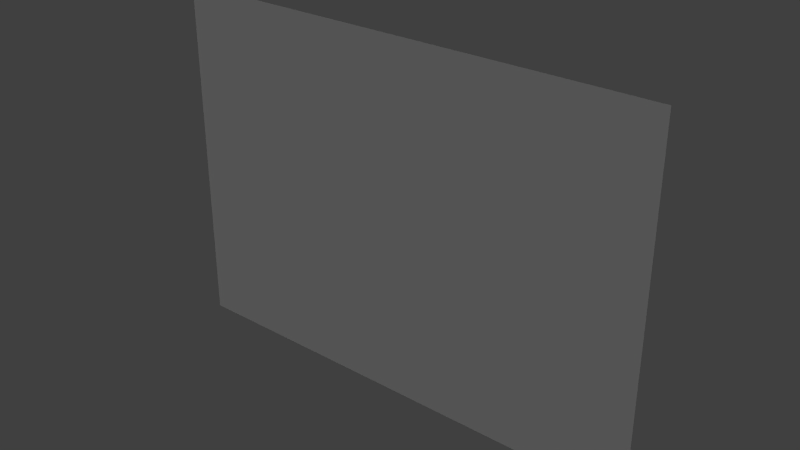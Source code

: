 # Source: bridge.blend  (saved by Blender 2.62.0; exported with 4.5.12 LTS)
import bpy
from mathutils import Matrix  # noqa: F401  (used for matrix-valued properties, if any)

bpy.ops.wm.read_factory_settings(use_empty=True)
scene = bpy.context.scene
scene.name = 'Scene'

# ---- collections
col_collection_1 = bpy.data.collections.new('Collection 1'); scene.collection.children.link(col_collection_1)

# ---- world
world_world = bpy.data.worlds.new('World'); scene.world = world_world
world_world.color = (0.05088, 0.05088, 0.05088)
world_world.use_sun_shadow = False
world_world.sun_shadow_jitter_overblur = 0.0
world_world.cycles.sampling_method = 'MANUAL'
world_world.cycles.sample_map_resolution = 256

# ---- lights
light_sky001 = bpy.data.lights.new('Sky001', 'SUN')
light_sky001.transmission_factor = 0.0
light_sky001.angle = 1.571
light_sky001.energy = 1.0
light_sky001.shadow_buffer_clip_start = 0.5
light_sky001.shadow_soft_size = 1.0
light_sky001.shadow_cascade_max_distance = 1000.0
light_sky001.cycles.use_multiple_importance_sampling = False

# ---- meshes
me_plane002mesh = bpy.data.meshes.new('Plane002Mesh')
me_plane002mesh.from_pydata([(-415.9, -295.5, 0.0), (415.9, -295.5, 0.0), (-415.9, 295.5, 0.0), (415.9, 295.5, 0.0)], [], [(2, 0, 3), (3, 0, 1)])
_uv = me_plane002mesh.uv_layers.new(name='Plane002-UV0')
_uv.uv.foreach_set('vector', [0.0, 1.0, 0.0, 0.0, 1.0, 1.0, 1.0, 1.0, 0.0, 0.0, 1.0, 0.0])
me_plane002mesh.use_remesh_preserve_volume = False
me_plane002mesh.use_remesh_preserve_attributes = False
me_plane002mesh.use_mirror_vertex_groups = False
me_plane002mesh.update()
me_bridgemesh = bpy.data.meshes.new('BridgeMesh')
me_bridgemesh.from_pydata([(-13.62, 10.87, 11.81), (-13.76, 30.37, 0.8621), (-13.63, 21.15, 7.132), (-13.62, 5.468, 13.03), (-13.63, 25.9, 4.061), (-13.62, 16.12, 9.776), (-13.34, 10.69, 22.89), (-13.34, 30.06, 17.31), (-13.34, 20.88, 20.55), (-13.34, 5.376, 23.5), (-13.34, 25.62, 18.99), (-13.34, 15.88, 21.88), (-14.92, 10.69, 11.02), (-14.92, 30.06, 0.02864), (-14.92, 20.88, 6.389), (-14.92, 5.376, 12.22), (-14.92, 25.62, 3.333), (-14.92, 15.88, 9.011), (-14.92, 10.69, 22.89), (-14.92, 30.06, 17.31), (-14.92, 0.0, 23.7), (-14.92, 20.88, 20.55), (-14.92, 5.376, 23.5), (-14.92, 25.62, 18.99), (-14.92, 15.88, 21.88), (-14.92, 10.69, 18.93), (-14.92, 10.69, 13.0), (-14.92, 5.376, 14.1), (-14.92, 5.376, 19.74), (-14.92, 23.25, 7.346), (-14.92, 20.88, 8.749), (-14.92, 20.88, 15.83), (-14.92, 15.88, 17.59), (-14.92, 15.88, 11.16), (-14.92, 0.8961, 14.41), (-14.92, 0.8961, 19.96), (-14.92, 23.25, 14.8), (-13.94, 23.25, 14.8), (-13.94, 23.25, 7.346), (-13.94, 20.88, 8.749), (-13.94, 15.88, 11.16), (-13.94, 15.88, 17.59), (-13.94, 20.88, 15.83), (-14.92, 14.15, 11.77), (-14.92, 14.15, 18.04), (-14.92, 7.147, 13.73), (-14.92, 7.147, 19.47), (-13.94, 10.69, 13.0), (-13.94, 7.147, 13.73), (-13.94, 7.147, 19.47), (-13.94, 10.69, 18.93), (-13.94, 14.15, 18.04), (-13.94, 14.15, 11.77), (-13.94, 5.376, 19.74), (-13.94, 5.376, 14.1), (-13.94, 0.8961, 14.41), (-13.94, 0.8961, 19.96), (-13.34, 0.0, 23.7), (13.62, 10.87, 11.81), (13.62, 5.468, 13.03), (13.63, 21.15, 7.132), (13.62, 16.12, 9.776), (13.34, 10.69, 22.89), (13.34, 5.376, 23.5), (13.62, 0.0, 13.44), (13.63, 25.9, 4.061), (13.76, 30.37, 0.8621), (13.34, 30.06, 17.31), (13.34, 25.62, 18.99), (13.34, 20.88, 20.55), (13.34, 15.88, 21.88), (13.94, 7.147, 13.73), (13.94, 7.147, 19.47), (13.94, 10.69, 18.93), (13.94, 10.69, 13.0), (13.94, 0.8961, 14.41), (13.94, 0.8961, 19.96), (13.94, 5.376, 19.74), (13.94, 5.376, 14.1), (14.92, 30.06, 17.31), (14.92, 23.25, 14.8), (14.92, 20.88, 20.55), (14.92, 25.62, 18.99), (14.92, 10.69, 22.89), (14.92, 5.376, 23.5), (14.92, 0.0, 23.7), (14.92, 15.88, 21.88), (14.92, 5.376, 12.22), (14.92, 10.69, 11.02), (14.92, 15.88, 9.012), (14.92, 10.69, 13.0), (14.92, 7.147, 13.73), (14.92, 5.376, 19.74), (14.92, 0.8961, 19.96), (14.92, 7.147, 19.47), (14.92, 20.88, 15.83), (14.92, 15.88, 17.59), (14.92, 15.88, 11.16), (14.92, 20.88, 6.389), (14.92, 14.15, 11.77), (14.92, 0.8961, 14.41), (13.94, 23.25, 7.346), (13.94, 20.88, 8.749), (13.94, 20.88, 15.83), (13.94, 23.25, 14.8), (14.92, 20.88, 8.749), (14.92, 23.25, 7.346), (14.92, 30.06, 0.02864), (14.92, 25.62, 3.333), (13.94, 15.88, 11.16), (13.94, 15.88, 17.59), (14.92, 14.15, 18.04), (14.92, 5.376, 14.1), (14.92, 10.69, 18.93), (13.94, 14.15, 18.04), (13.94, 14.15, 11.77), (-13.62, -10.87, 11.81), (-13.62, -5.468, 13.03), (-13.63, -21.15, 7.132), (-13.62, -16.12, 9.776), (-13.34, -10.69, 22.89), (-13.34, -5.376, 23.5), (-13.62, 0.0, 13.44), (-13.63, -25.9, 4.061), (-13.76, -30.37, 0.8621), (-13.34, -30.06, 17.31), (-13.34, -25.62, 18.99), (-13.34, -20.88, 20.55), (-13.34, -15.88, 21.88), (-13.94, -7.147, 13.73), (-13.94, -7.147, 19.47), (-13.94, -10.69, 18.93), (-13.94, -10.69, 13.0), (-13.94, -0.8961, 14.41), (-13.94, -0.8961, 19.96), (-13.94, -5.376, 19.74), (-13.94, -5.376, 14.1), (-14.92, -30.06, 17.31), (-14.92, -23.25, 14.8), (-14.92, -20.88, 20.55), (-14.92, -25.62, 18.99), (-14.92, -10.69, 22.89), (-14.92, -5.376, 23.5), (-14.92, -15.88, 21.88), (-14.92, -5.376, 12.22), (-14.92, -10.69, 11.02), (-14.92, 0.0, 12.62), (-14.92, -15.88, 9.011), (-14.92, -10.69, 13.0), (-14.92, -7.147, 13.73), (-14.92, -5.376, 19.74), (-14.92, -0.8961, 19.96), (-14.92, -7.147, 19.47), (-14.92, -20.88, 15.83), (-14.92, -15.88, 17.59), (-14.92, -15.88, 11.16), (-14.92, -20.88, 6.389), (-14.92, -14.15, 11.77), (-14.92, -0.8961, 14.41), (-13.94, -23.25, 7.346), (-13.94, -20.88, 8.749), (-13.94, -20.88, 15.83), (-13.94, -23.25, 14.8), (-14.92, -20.88, 8.749), (-14.92, -23.25, 7.346), (-14.92, -30.06, 0.02864), (-14.92, -25.62, 3.333), (-13.94, -15.88, 11.16), (-13.94, -15.88, 17.59), (-14.92, -14.15, 18.04), (-14.92, -5.376, 14.1), (-14.92, -10.69, 18.93), (-13.94, -14.15, 18.04), (-13.94, -14.15, 11.77), (13.62, -10.87, 11.81), (13.62, -5.468, 13.03), (13.63, -21.15, 7.132), (13.62, -16.12, 9.776), (13.34, -5.376, 23.5), (13.34, -10.69, 22.89), (13.34, 0.0, 23.7), (13.63, -25.9, 4.061), (13.34, -25.62, 18.99), (13.34, -30.06, 17.31), (13.76, -30.37, 0.8621), (13.34, -20.88, 20.55), (13.34, -15.88, 21.88), (13.94, -7.147, 13.73), (13.94, -10.69, 13.0), (13.94, -10.69, 18.93), (13.94, -7.147, 19.47), (13.94, -0.8961, 14.41), (13.94, -5.376, 14.1), (13.94, -5.376, 19.74), (13.94, -0.8961, 19.96), (14.92, -30.06, 17.31), (14.92, -25.62, 18.99), (14.92, -20.88, 20.55), (14.92, -23.25, 14.8), (14.92, -5.376, 23.5), (14.92, -10.69, 22.89), (14.92, -15.88, 21.88), (14.92, -5.376, 12.22), (14.92, -10.69, 11.02), (14.92, 0.0, 12.62), (14.92, -15.88, 9.012), (14.92, -10.69, 13.0), (14.92, -7.147, 13.73), (14.92, -5.376, 19.74), (14.92, -7.147, 19.47), (14.92, -0.8961, 19.96), (14.92, -20.88, 15.83), (14.92, -15.88, 17.59), (14.92, -15.88, 11.16), (14.92, -14.15, 11.77), (14.92, -20.88, 6.389), (14.92, -0.8961, 14.41), (13.94, -23.25, 7.346), (13.94, -23.25, 14.8), (13.94, -20.88, 15.83), (13.94, -20.88, 8.749), (14.92, -23.25, 7.346), (14.92, -20.88, 8.749), (14.92, -30.06, 0.02864), (14.92, -25.62, 3.333), (13.94, -15.88, 11.16), (13.94, -15.88, 17.59), (14.92, -14.15, 18.04), (14.92, -5.376, 14.1), (14.92, -10.69, 18.93), (13.94, -14.15, 18.04), (13.94, -14.15, 11.77), (14.34, 30.0, 22.78), (14.34, 31.69, 22.24), (13.15, 31.19, 22.24), (12.65, 30.0, 22.24), (13.15, 28.81, 22.24), (14.34, 28.31, 22.24), (15.53, 28.81, 22.24), (16.03, 30.0, 22.24), (15.53, 31.19, 22.24), (14.34, 32.39, 20.8), (12.65, 31.69, 20.8), (11.95, 30.0, 20.8), (12.65, 28.31, 20.8), (14.34, 27.61, 20.8), (16.03, 28.31, 20.8), (16.73, 30.0, 20.8), (16.03, 31.69, 20.8), (14.34, 31.69, 19.36), (13.15, 31.19, 19.36), (12.65, 30.0, 19.36), (13.15, 28.81, 19.36), (14.34, 28.31, 19.36), (15.53, 28.81, 19.36), (16.03, 30.0, 19.36), (15.53, 31.19, 19.36), (14.34, 30.0, 18.77), (15.48, 30.0, -1e-06), (14.91, 30.98, -1e-06), (13.77, 30.98, -1e-06), (13.2, 30.0, -1e-06), (13.77, 29.02, -1e-06), (14.91, 29.02, -1e-06), (16.04, 30.0, 18.17), (15.19, 31.47, 18.17), (13.49, 31.47, 18.17), (12.64, 30.0, 18.17), (13.49, 28.53, 18.17), (15.19, 28.53, 18.17), (14.34, 30.0, 19.05), (-14.34, 30.0, 22.78), (-14.34, 31.69, 22.24), (-15.53, 31.19, 22.24), (-16.03, 30.0, 22.24), (-15.53, 28.81, 22.24), (-14.34, 28.31, 22.24), (-13.15, 28.81, 22.24), (-12.65, 30.0, 22.24), (-13.15, 31.19, 22.24), (-14.34, 32.39, 20.8), (-16.03, 31.69, 20.8), (-16.73, 30.0, 20.8), (-16.03, 28.31, 20.8), (-14.34, 27.61, 20.8), (-12.65, 28.31, 20.8), (-11.95, 30.0, 20.8), (-12.65, 31.69, 20.8), (-14.34, 31.69, 19.36), (-15.53, 31.19, 19.36), (-16.03, 30.0, 19.36), (-15.53, 28.81, 19.36), (-14.34, 28.31, 19.36), (-13.15, 28.81, 19.36), (-12.65, 30.0, 19.36), (-13.15, 31.19, 19.36), (-14.34, 30.0, 18.77), (-13.2, 30.0, -1e-06), (-13.77, 30.98, -1e-06), (-14.91, 30.98, -1e-06), (-15.48, 30.0, -1e-06), (-14.91, 29.02, -1e-06), (-13.77, 29.02, -1e-06), (-12.64, 30.0, 18.17), (-13.49, 31.47, 18.17), (-15.19, 31.47, 18.17), (-16.04, 30.0, 18.17), (-15.19, 28.53, 18.17), (-13.49, 28.53, 18.17), (-14.34, 30.0, 19.05), (-14.34, -30.0, 22.78), (-14.34, -28.31, 22.24), (-15.53, -28.81, 22.24), (-16.03, -30.0, 22.24), (-15.53, -31.19, 22.24), (-14.34, -31.69, 22.24), (-13.15, -31.19, 22.24), (-12.65, -30.0, 22.24), (-13.15, -28.81, 22.24), (-14.34, -27.61, 20.8), (-16.03, -28.31, 20.8), (-16.73, -30.0, 20.8), (-16.03, -31.69, 20.8), (-14.34, -32.39, 20.8), (-12.65, -31.69, 20.8), (-11.95, -30.0, 20.8), (-12.65, -28.31, 20.8), (-14.34, -28.31, 19.36), (-15.53, -28.81, 19.36), (-16.03, -30.0, 19.36), (-15.53, -31.19, 19.36), (-14.34, -31.69, 19.36), (-13.15, -31.19, 19.36), (-12.65, -30.0, 19.36), (-13.15, -28.81, 19.36), (-14.34, -30.0, 18.77), (-13.2, -30.0, -1e-06), (-13.77, -29.02, -1e-06), (-14.91, -29.02, -1e-06), (-15.48, -30.0, -1e-06), (-14.91, -30.98, -1e-06), (-13.77, -30.98, -1e-06), (-12.64, -30.0, 18.17), (-13.49, -28.53, 18.17), (-15.19, -28.53, 18.17), (-16.04, -30.0, 18.17), (-15.19, -31.47, 18.17), (-13.49, -31.47, 18.17), (-14.34, -30.0, 19.05), (14.34, -30.0, 22.78), (14.34, -28.31, 22.24), (13.15, -28.81, 22.24), (12.65, -30.0, 22.24), (13.15, -31.19, 22.24), (14.34, -31.69, 22.24), (15.53, -31.19, 22.24), (16.03, -30.0, 22.24), (15.53, -28.81, 22.24), (14.34, -27.61, 20.8), (12.65, -28.31, 20.8), (11.95, -30.0, 20.8), (12.65, -31.69, 20.8), (14.34, -32.39, 20.8), (16.03, -31.69, 20.8), (16.73, -30.0, 20.8), (16.03, -28.31, 20.8), (14.34, -28.31, 19.36), (13.15, -28.81, 19.36), (12.65, -30.0, 19.36), (13.15, -31.19, 19.36), (14.34, -31.69, 19.36), (15.53, -31.19, 19.36), (16.03, -30.0, 19.36), (15.53, -28.81, 19.36), (14.34, -30.0, 18.77), (15.48, -30.0, -1e-06), (14.91, -29.02, -1e-06), (13.77, -29.02, -1e-06), (13.2, -30.0, -1e-06), (13.77, -30.98, -1e-06), (14.91, -30.98, -1e-06), (16.04, -30.0, 18.17), (15.19, -28.53, 18.17), (13.49, -28.53, 18.17), (12.64, -30.0, 18.17), (13.49, -31.47, 18.17), (15.19, -31.47, 18.17), (14.34, -30.0, 19.05)], [], [(3, 59, 58), (58, 0, 3), (6, 9, 3), (3, 0, 6), (9, 57, 122), (122, 3, 9), (7, 10, 4), (4, 1, 7), (10, 8, 2), (2, 4, 10), (6, 0, 11), (0, 5, 11), (8, 11, 5), (5, 2, 8), (48, 49, 50), (50, 47, 48), (55, 56, 53), (53, 54, 55), (36, 21, 23), (23, 19, 36), (18, 22, 9), (9, 6, 18), (22, 20, 57), (57, 9, 22), (19, 23, 10), (10, 7, 19), (23, 21, 8), (8, 10, 23), (24, 18, 6), (6, 11, 24), (21, 24, 11), (11, 8, 21), (146, 15, 87), (87, 204, 146), (12, 17, 89), (89, 88, 12), (12, 15, 45), (45, 26, 12), (28, 35, 22), (22, 46, 28), (31, 32, 21), (21, 36, 31), (33, 14, 17), (17, 43, 33), (158, 151, 35), (35, 34, 158), (39, 42, 37), (37, 38, 39), (14, 33, 30), (30, 29, 14), (16, 14, 29), (29, 13, 16), (19, 13, 29), (29, 36, 19), (36, 29, 38), (38, 37, 36), (29, 30, 39), (39, 38, 29), (30, 33, 40), (40, 39, 30), (33, 32, 41), (41, 40, 33), (32, 31, 42), (42, 41, 32), (31, 36, 37), (37, 42, 31), (40, 41, 42), (42, 39, 40), (32, 33, 43), (43, 44, 32), (27, 28, 46), (46, 45, 27), (26, 45, 48), (48, 47, 26), (45, 46, 49), (49, 48, 45), (46, 25, 50), (50, 49, 46), (25, 44, 51), (51, 50, 25), (44, 43, 52), (52, 51, 44), (43, 26, 47), (47, 52, 43), (51, 52, 47), (47, 50, 51), (28, 27, 54), (54, 53, 28), (27, 34, 55), (55, 54, 27), (34, 35, 56), (56, 55, 34), (35, 28, 53), (53, 56, 35), (24, 21, 32), (32, 44, 24), (12, 26, 43), (43, 17, 12), (18, 24, 44), (44, 25, 18), (18, 25, 46), (46, 22, 18), (15, 34, 27), (27, 45, 15), (15, 146, 34), (20, 22, 35), (146, 158, 34), (20, 35, 151), (2, 5, 61), (61, 60, 2), (62, 58, 59), (59, 63, 62), (63, 59, 64), (64, 180, 63), (67, 66, 65), (65, 68, 67), (68, 65, 60), (60, 69, 68), (70, 61, 58), (58, 62, 70), (69, 60, 61), (61, 70, 69), (71, 74, 73), (73, 72, 71), (75, 78, 77), (77, 76, 75), (80, 79, 82), (82, 81, 80), (83, 62, 63), (63, 84, 83), (84, 63, 180), (180, 85, 84), (79, 67, 68), (68, 82, 79), (82, 68, 69), (69, 81, 82), (86, 70, 62), (62, 83, 86), (81, 69, 70), (70, 86, 81), (87, 15, 12), (12, 88, 87), (88, 90, 91), (91, 87, 88), (92, 94, 84), (84, 93, 92), (95, 80, 81), (81, 96, 95), (97, 99, 89), (89, 98, 97), (100, 93, 210), (210, 216, 100), (102, 101, 104), (104, 103, 102), (98, 106, 105), (105, 97, 98), (108, 107, 106), (106, 98, 108), (79, 80, 106), (106, 107, 79), (80, 104, 101), (101, 106, 80), (106, 101, 102), (102, 105, 106), (105, 102, 109), (109, 97, 105), (97, 109, 110), (110, 96, 97), (96, 110, 103), (103, 95, 96), (95, 103, 104), (104, 80, 95), (109, 102, 103), (103, 110, 109), (96, 111, 99), (99, 97, 96), (112, 91, 94), (94, 92, 112), (90, 74, 71), (71, 91, 90), (91, 71, 72), (72, 94, 91), (94, 72, 73), (73, 113, 94), (113, 73, 114), (114, 111, 113), (111, 114, 115), (115, 99, 111), (99, 115, 74), (74, 90, 99), (114, 73, 74), (74, 115, 114), (92, 77, 78), (78, 112, 92), (112, 78, 75), (75, 100, 112), (100, 75, 76), (76, 93, 100), (93, 76, 77), (77, 92, 93), (86, 111, 96), (96, 81, 86), (88, 89, 99), (99, 90, 88), (83, 113, 111), (111, 86, 83), (83, 84, 94), (94, 113, 83), (87, 91, 112), (112, 100, 87), (87, 100, 204), (16, 13, 107), (107, 108, 16), (14, 16, 108), (108, 98, 14), (89, 17, 14), (14, 98, 89), (85, 93, 84), (85, 210, 93), (3, 122, 64), (64, 59, 3), (1, 4, 65), (65, 66, 1), (2, 60, 65), (65, 4, 2), (5, 0, 58), (58, 61, 5), (174, 175, 117), (117, 116, 174), (120, 116, 117), (117, 121, 120), (121, 117, 122), (122, 57, 121), (125, 124, 123), (123, 126, 125), (126, 123, 118), (118, 127, 126), (128, 119, 116), (116, 120, 128), (127, 118, 119), (119, 128, 127), (129, 132, 131), (131, 130, 129), (133, 136, 135), (135, 134, 133), (138, 137, 140), (140, 139, 138), (141, 120, 121), (121, 142, 141), (142, 121, 57), (57, 20, 142), (137, 125, 126), (126, 140, 137), (140, 126, 127), (127, 139, 140), (143, 128, 120), (120, 141, 143), (139, 127, 128), (128, 143, 139), (146, 204, 202), (202, 144, 146), (145, 203, 205), (205, 147, 145), (145, 148, 149), (149, 144, 145), (150, 152, 142), (142, 151, 150), (153, 138, 139), (139, 154, 153), (155, 157, 147), (147, 156, 155), (160, 159, 162), (162, 161, 160), (156, 164, 163), (163, 155, 156), (166, 165, 164), (164, 156, 166), (137, 138, 164), (164, 165, 137), (138, 162, 159), (159, 164, 138), (164, 159, 160), (160, 163, 164), (163, 160, 167), (167, 155, 163), (155, 167, 168), (168, 154, 155), (154, 168, 161), (161, 153, 154), (153, 161, 162), (162, 138, 153), (167, 160, 161), (161, 168, 167), (154, 169, 157), (157, 155, 154), (170, 149, 152), (152, 150, 170), (148, 132, 129), (129, 149, 148), (149, 129, 130), (130, 152, 149), (152, 130, 131), (131, 171, 152), (171, 131, 172), (172, 169, 171), (169, 172, 173), (173, 157, 169), (157, 173, 132), (132, 148, 157), (172, 131, 132), (132, 173, 172), (150, 135, 136), (136, 170, 150), (170, 136, 133), (133, 158, 170), (158, 133, 134), (134, 151, 158), (151, 134, 135), (135, 150, 151), (143, 169, 154), (154, 139, 143), (145, 147, 157), (157, 148, 145), (141, 171, 169), (169, 143, 141), (141, 142, 152), (152, 171, 141), (144, 149, 170), (170, 158, 144), (144, 158, 146), (20, 151, 142), (177, 119, 118), (118, 176, 177), (179, 178, 175), (175, 174, 179), (178, 180, 64), (64, 175, 178), (183, 182, 181), (181, 184, 183), (182, 185, 176), (176, 181, 182), (186, 179, 174), (174, 177, 186), (185, 186, 177), (177, 176, 185), (187, 190, 189), (189, 188, 187), (191, 194, 193), (193, 192, 191), (198, 197, 196), (196, 195, 198), (200, 199, 178), (178, 179, 200), (199, 85, 180), (180, 178, 199), (195, 196, 182), (182, 183, 195), (196, 197, 185), (185, 182, 196), (201, 200, 179), (179, 186, 201), (197, 201, 186), (186, 185, 197), (202, 203, 145), (145, 144, 202), (203, 202, 207), (207, 206, 203), (208, 210, 199), (199, 209, 208), (211, 212, 197), (197, 198, 211), (213, 215, 205), (205, 214, 213), (220, 219, 218), (218, 217, 220), (215, 213, 222), (222, 221, 215), (224, 215, 221), (221, 223, 224), (195, 223, 221), (221, 198, 195), (198, 221, 217), (217, 218, 198), (221, 222, 220), (220, 217, 221), (222, 213, 225), (225, 220, 222), (213, 212, 226), (226, 225, 213), (212, 211, 219), (219, 226, 212), (211, 198, 218), (218, 219, 211), (225, 226, 219), (219, 220, 225), (212, 213, 214), (214, 227, 212), (228, 208, 209), (209, 207, 228), (206, 207, 187), (187, 188, 206), (207, 209, 190), (190, 187, 207), (209, 229, 189), (189, 190, 209), (229, 227, 230), (230, 189, 229), (227, 214, 231), (231, 230, 227), (214, 206, 188), (188, 231, 214), (230, 231, 188), (188, 189, 230), (208, 228, 192), (192, 193, 208), (228, 216, 191), (191, 192, 228), (216, 210, 194), (194, 191, 216), (210, 208, 193), (193, 194, 210), (201, 197, 212), (212, 227, 201), (203, 206, 214), (214, 205, 203), (200, 201, 227), (227, 229, 200), (200, 229, 209), (209, 199, 200), (202, 216, 228), (228, 207, 202), (202, 204, 216), (223, 165, 166), (166, 224, 223), (224, 166, 156), (156, 215, 224), (205, 215, 156), (156, 147, 205), (85, 199, 210), (204, 100, 216), (64, 122, 117), (117, 175, 64), (184, 181, 123), (123, 124, 184), (181, 176, 118), (118, 123, 181), (174, 116, 119), (119, 177, 174), (232, 233, 234), (232, 234, 235), (232, 235, 236), (232, 236, 237), (232, 237, 238), (232, 238, 239), (232, 239, 240), (232, 240, 233), (242, 234, 233), (233, 241, 242), (243, 235, 234), (234, 242, 243), (244, 236, 235), (235, 243, 244), (245, 237, 236), (236, 244, 245), (246, 238, 237), (237, 245, 246), (247, 239, 238), (238, 246, 247), (248, 240, 239), (239, 247, 248), (241, 233, 240), (240, 248, 241), (250, 242, 241), (241, 249, 250), (251, 243, 242), (242, 250, 251), (252, 244, 243), (243, 251, 252), (253, 245, 244), (244, 252, 253), (254, 246, 245), (245, 253, 254), (255, 247, 246), (246, 254, 255), (256, 248, 247), (247, 255, 256), (249, 241, 248), (248, 256, 249), (257, 250, 249), (257, 251, 250), (257, 252, 251), (257, 253, 252), (257, 254, 253), (257, 255, 254), (257, 256, 255), (257, 249, 256), (258, 259, 265), (265, 264, 258), (259, 260, 266), (266, 265, 259), (260, 261, 267), (267, 266, 260), (261, 262, 268), (268, 267, 261), (262, 263, 269), (269, 268, 262), (263, 258, 264), (264, 269, 263), (264, 265, 270), (265, 266, 270), (266, 267, 270), (267, 268, 270), (268, 269, 270), (269, 264, 270), (271, 272, 273), (271, 273, 274), (271, 274, 275), (271, 275, 276), (271, 276, 277), (271, 277, 278), (271, 278, 279), (271, 279, 272), (281, 273, 272), (272, 280, 281), (282, 274, 273), (273, 281, 282), (283, 275, 274), (274, 282, 283), (284, 276, 275), (275, 283, 284), (285, 277, 276), (276, 284, 285), (286, 278, 277), (277, 285, 286), (287, 279, 278), (278, 286, 287), (280, 272, 279), (279, 287, 280), (289, 281, 280), (280, 288, 289), (290, 282, 281), (281, 289, 290), (291, 283, 282), (282, 290, 291), (292, 284, 283), (283, 291, 292), (293, 285, 284), (284, 292, 293), (294, 286, 285), (285, 293, 294), (295, 287, 286), (286, 294, 295), (288, 280, 287), (287, 295, 288), (296, 289, 288), (296, 290, 289), (296, 291, 290), (296, 292, 291), (296, 293, 292), (296, 294, 293), (296, 295, 294), (296, 288, 295), (297, 298, 304), (304, 303, 297), (298, 299, 305), (305, 304, 298), (299, 300, 306), (306, 305, 299), (300, 301, 307), (307, 306, 300), (301, 302, 308), (308, 307, 301), (302, 297, 303), (303, 308, 302), (303, 304, 309), (304, 305, 309), (305, 306, 309), (306, 307, 309), (307, 308, 309), (308, 303, 309), (310, 311, 312), (310, 312, 313), (310, 313, 314), (310, 314, 315), (310, 315, 316), (310, 316, 317), (310, 317, 318), (310, 318, 311), (320, 312, 311), (311, 319, 320), (321, 313, 312), (312, 320, 321), (322, 314, 313), (313, 321, 322), (323, 315, 314), (314, 322, 323), (324, 316, 315), (315, 323, 324), (325, 317, 316), (316, 324, 325), (326, 318, 317), (317, 325, 326), (319, 311, 318), (318, 326, 319), (328, 320, 319), (319, 327, 328), (329, 321, 320), (320, 328, 329), (330, 322, 321), (321, 329, 330), (331, 323, 322), (322, 330, 331), (332, 324, 323), (323, 331, 332), (333, 325, 324), (324, 332, 333), (334, 326, 325), (325, 333, 334), (327, 319, 326), (326, 334, 327), (335, 328, 327), (335, 329, 328), (335, 330, 329), (335, 331, 330), (335, 332, 331), (335, 333, 332), (335, 334, 333), (335, 327, 334), (336, 337, 343), (343, 342, 336), (337, 338, 344), (344, 343, 337), (338, 339, 345), (345, 344, 338), (339, 340, 346), (346, 345, 339), (340, 341, 347), (347, 346, 340), (341, 336, 342), (342, 347, 341), (342, 343, 348), (343, 344, 348), (344, 345, 348), (345, 346, 348), (346, 347, 348), (347, 342, 348), (349, 350, 351), (349, 351, 352), (349, 352, 353), (349, 353, 354), (349, 354, 355), (349, 355, 356), (349, 356, 357), (349, 357, 350), (359, 351, 350), (350, 358, 359), (360, 352, 351), (351, 359, 360), (361, 353, 352), (352, 360, 361), (362, 354, 353), (353, 361, 362), (363, 355, 354), (354, 362, 363), (364, 356, 355), (355, 363, 364), (365, 357, 356), (356, 364, 365), (358, 350, 357), (357, 365, 358), (367, 359, 358), (358, 366, 367), (368, 360, 359), (359, 367, 368), (369, 361, 360), (360, 368, 369), (370, 362, 361), (361, 369, 370), (371, 363, 362), (362, 370, 371), (372, 364, 363), (363, 371, 372), (373, 365, 364), (364, 372, 373), (366, 358, 365), (365, 373, 366), (374, 367, 366), (374, 368, 367), (374, 369, 368), (374, 370, 369), (374, 371, 370), (374, 372, 371), (374, 373, 372), (374, 366, 373), (375, 376, 382), (382, 381, 375), (376, 377, 383), (383, 382, 376), (377, 378, 384), (384, 383, 377), (378, 379, 385), (385, 384, 378), (379, 380, 386), (386, 385, 379), (380, 375, 381), (381, 386, 380), (381, 382, 387), (382, 383, 387), (383, 384, 387), (384, 385, 387), (385, 386, 387), (386, 381, 387)])
me_bridgemesh.polygons.foreach_set('use_smooth', [1, 1, 0, 0, 0, 0, 0, 0, 0, 0, 0, 0, 0, 0, 0, 0, 0, 0, 0, 0, 1, 1, 1, 1, 1, 1, 1, 1, 1, 1, 1, 1, 1, 1, 1, 1, 0, 0, 0, 0, 0, 0, 0, 0, 0, 0, 0, 0, 0, 0, 0, 0, 0, 0, 0, 0, 0, 0, 0, 0, 0, 0, 0, 0, 0, 0, 0, 0, 0, 0, 0, 0, 0, 0, 0, 0, 0, 0, 0, 0, 0, 0, 0, 0, 0, 0, 0, 0, 0, 0, 0, 0, 0, 0, 0, 0, 0, 0, 0, 0, 0, 0, 0, 0, 0, 0, 0, 0, 1, 1, 0, 0, 0, 0, 0, 0, 0, 0, 0, 0, 0, 0, 0, 0, 0, 0, 0, 0, 1, 1, 1, 1, 1, 1, 1, 1, 1, 1, 1, 1, 1, 1, 0, 0, 0, 0, 0, 0, 0, 0, 0, 0, 0, 0, 0, 0, 0, 0, 0, 0, 0, 0, 0, 0, 0, 0, 0, 0, 0, 0, 0, 0, 0, 0, 0, 0, 0, 0, 0, 0, 0, 0, 0, 0, 0, 0, 0, 0, 0, 0, 0, 0, 0, 0, 0, 0, 0, 0, 0, 0, 0, 0, 0, 0, 0, 0, 0, 0, 0, 0, 0, 1, 1, 1, 1, 1, 1, 0, 0, 1, 1, 1, 1, 1, 1, 1, 1, 1, 1, 0, 0, 0, 0, 0, 0, 0, 0, 0, 0, 0, 0, 0, 0, 0, 0, 0, 0, 1, 1, 1, 1, 1, 1, 1, 1, 1, 1, 1, 1, 1, 1, 1, 1, 0, 0, 0, 0, 0, 0, 0, 0, 0, 0, 0, 0, 0, 0, 0, 0, 0, 0, 0, 0, 0, 0, 0, 0, 0, 0, 0, 0, 0, 0, 0, 0, 0, 0, 0, 0, 0, 0, 0, 0, 0, 0, 0, 0, 0, 0, 0, 0, 0, 0, 0, 0, 0, 0, 0, 0, 0, 0, 0, 0, 0, 0, 0, 0, 0, 0, 0, 0, 1, 1, 0, 0, 0, 0, 0, 0, 0, 0, 0, 0, 0, 0, 0, 0, 0, 0, 0, 0, 1, 1, 1, 1, 1, 1, 1, 1, 1, 1, 1, 1, 1, 1, 0, 0, 0, 0, 0, 0, 0, 0, 0, 0, 0, 0, 0, 0, 0, 0, 0, 0, 0, 0, 0, 0, 0, 0, 0, 0, 0, 0, 0, 0, 0, 0, 0, 0, 0, 0, 0, 0, 0, 0, 0, 0, 0, 0, 0, 0, 0, 0, 0, 0, 0, 0, 0, 0, 0, 0, 0, 0, 0, 0, 0, 0, 0, 0, 0, 0, 0, 1, 1, 1, 1, 1, 1, 0, 0, 1, 1, 1, 1, 1, 1, 1, 1, 1, 1, 1, 1, 1, 1, 1, 1, 1, 1, 1, 1, 1, 1, 1, 1, 1, 1, 1, 1, 1, 1, 1, 1, 1, 1, 1, 1, 1, 1, 1, 1, 1, 1, 1, 1, 1, 1, 1, 1, 1, 1, 1, 1, 1, 1, 1, 1, 1, 1, 1, 1, 1, 1, 1, 1, 1, 1, 1, 1, 1, 1, 1, 1, 1, 1, 1, 1, 1, 1, 1, 1, 1, 1, 1, 1, 1, 1, 1, 1, 1, 1, 1, 1, 1, 1, 1, 1, 1, 1, 1, 1, 1, 1, 1, 1, 1, 1, 1, 1, 1, 1, 1, 1, 1, 1, 1, 1, 1, 1, 1, 1, 1, 1, 1, 1, 1, 1, 1, 1, 1, 1, 1, 1, 1, 1, 1, 1, 1, 1, 1, 1, 1, 1, 1, 1, 1, 1, 1, 1, 1, 1, 1, 1, 1, 1, 1, 1, 1, 1, 1, 1, 1, 1, 1, 1, 1, 1, 1, 1, 1, 1, 1, 1, 1, 1, 1, 1, 1, 1, 1, 1, 1, 1, 1, 1, 1, 1, 1, 1, 1, 1, 1, 1, 1, 1, 1, 1, 1, 1, 1, 1, 1, 1, 1, 1, 1, 1, 1, 1, 1, 1, 1, 1, 1, 1, 1, 1, 1, 1, 1, 1, 1, 1, 1, 1, 1, 1, 1, 1, 1, 1, 1, 1, 1, 1, 1, 1, 1, 1, 1, 1, 1, 1, 1, 1, 1, 1, 1, 1, 1, 1, 1, 1, 1, 1, 1, 1, 1, 1, 1, 1, 1, 1, 1, 1, 1, 1, 1, 1, 1, 1, 1, 1])
_uv = me_bridgemesh.uv_layers.new(name='Bridge-UV0')
_uv.uv.foreach_set('vector', [0.4178, 0.00859, 0.4177, 0.4204, 0.3346, 0.4203, 0.3346, 0.4203, 0.3347, 0.008558, 0.4178, 0.00859, 0.3928, 0.8163, 0.3234, 0.8246, 0.3219, 0.7085, 0.3219, 0.7085, 0.3922, 0.6933, 0.3928, 0.8163, 0.3234, 0.8246, 0.2532, 0.8285, 0.2506, 0.7146, 0.2506, 0.7146, 0.3219, 0.7085, 0.3234, 0.8246, 0.6445, 0.7486, 0.587, 0.7686, 0.5868, 0.6029, 0.5868, 0.6029, 0.6443, 0.566, 0.6445, 0.7486, 0.587, 0.7686, 0.5253, 0.7872, 0.5255, 0.6384, 0.5255, 0.6384, 0.5868, 0.6029, 0.587, 0.7686, 0.3928, 0.8163, 0.3922, 0.6933, 0.4603, 0.8035, 0.3922, 0.6933, 0.4603, 0.6692, 0.4603, 0.8035, 0.5253, 0.7872, 0.4603, 0.8035, 0.4603, 0.6692, 0.4603, 0.6692, 0.5255, 0.6384, 0.5253, 0.7872, 0.6462, 0.5502, 0.6462, 0.4379, 0.728, 0.4484, 0.728, 0.4484, 0.728, 0.5646, 0.6462, 0.5502, 0.525, 0.537, 0.525, 0.4283, 0.6285, 0.4327, 0.6285, 0.4327, 0.6285, 0.543, 0.525, 0.537, 0.09005, 0.876, 0.1174, 0.9327, 0.06236, 0.9172, 0.06236, 0.9172, 0.01096, 0.9005, 0.09005, 0.876, 0.5363, 0.9735, 0.5947, 0.9736, 0.5947, 0.9908, 0.5947, 0.9908, 0.5363, 0.9907, 0.5363, 0.9735, 0.5947, 0.9736, 0.6534, 0.9736, 0.6534, 0.9908, 0.6534, 0.9908, 0.5947, 0.9908, 0.5947, 0.9736, 0.3182, 0.9729, 0.3691, 0.973, 0.369, 0.9902, 0.369, 0.9902, 0.3181, 0.9901, 0.3182, 0.9729, 0.3691, 0.973, 0.4229, 0.9732, 0.4229, 0.9904, 0.4229, 0.9904, 0.369, 0.9902, 0.3691, 0.973, 0.4789, 0.9734, 0.5363, 0.9735, 0.5363, 0.9907, 0.5363, 0.9907, 0.4789, 0.9906, 0.4789, 0.9734, 0.4229, 0.9732, 0.4789, 0.9734, 0.4789, 0.9906, 0.4789, 0.9906, 0.4229, 0.9904, 0.4229, 0.9732, 0.2782, 0.4377, 0.2348, 0.4376, 0.2344, 0.6782, 0.2344, 0.6782, 0.2778, 0.6783, 0.2782, 0.4377, 0.1911, 0.4375, 0.1471, 0.4374, 0.1467, 0.6781, 0.1467, 0.6781, 0.1907, 0.6782, 0.1911, 0.4375, 0.236, 0.8393, 0.2976, 0.8513, 0.277, 0.8662, 0.277, 0.8662, 0.2359, 0.8588, 0.236, 0.8393, 0.2973, 0.9254, 0.3493, 0.9278, 0.2972, 0.9624, 0.2972, 0.9624, 0.2768, 0.9227, 0.2973, 0.9254, 0.1176, 0.8862, 0.1755, 0.9038, 0.1174, 0.9327, 0.1174, 0.9327, 0.09005, 0.876, 0.1176, 0.8862, 0.1757, 0.8405, 0.1179, 0.7933, 0.1758, 0.8194, 0.1758, 0.8194, 0.1958, 0.8466, 0.1757, 0.8405, 0.3703, 0.8731, 0.3701, 0.9278, 0.3493, 0.9278, 0.3493, 0.9278, 0.3495, 0.8731, 0.3703, 0.8731, 0.9399, 0.6478, 0.9399, 0.5092, 0.9947, 0.5293, 0.9947, 0.5293, 0.9947, 0.6752, 0.9399, 0.6478, 0.1179, 0.7933, 0.1757, 0.8405, 0.1178, 0.8166, 0.1178, 0.8166, 0.09031, 0.8027, 0.1179, 0.7933, 0.06289, 0.7631, 0.1179, 0.7933, 0.09031, 0.8027, 0.09031, 0.8027, 0.01156, 0.7304, 0.06289, 0.7631, 0.01096, 0.9005, 0.01156, 0.7304, 0.09031, 0.8027, 0.09031, 0.8027, 0.09005, 0.876, 0.01096, 0.9005, 0.09093, 0.7045, 0.2126, 0.7045, 0.2126, 0.7233, 0.2126, 0.7233, 0.09093, 0.7233, 0.09093, 0.7045, 0.08758, 0.7421, 0.1353, 0.7421, 0.1353, 0.7618, 0.1353, 0.7618, 0.08758, 0.7618, 0.08758, 0.7421, 0.1353, 0.7421, 0.2359, 0.7421, 0.2359, 0.7618, 0.2359, 0.7618, 0.1353, 0.7618, 0.1353, 0.7421, 0.2034, 0.7227, 0.09846, 0.7227, 0.09846, 0.7039, 0.09846, 0.7039, 0.2034, 0.7039, 0.2034, 0.7227, 0.08997, 0.7415, 0.1886, 0.7415, 0.1886, 0.7608, 0.1886, 0.7608, 0.08997, 0.7608, 0.08997, 0.7415, 0.1886, 0.7415, 0.2354, 0.7415, 0.2354, 0.7608, 0.2354, 0.7608, 0.1886, 0.7608, 0.1886, 0.7415, 0.8246, 0.6007, 0.8246, 0.4748, 0.9399, 0.5092, 0.9399, 0.5092, 0.9399, 0.6478, 0.8246, 0.6007, 0.1755, 0.9038, 0.1757, 0.8405, 0.1958, 0.8466, 0.1958, 0.8466, 0.1956, 0.9083, 0.1755, 0.9038, 0.2975, 0.8699, 0.2973, 0.9254, 0.2768, 0.9227, 0.2768, 0.9227, 0.277, 0.8662, 0.2975, 0.8699, 0.1606, 0.7411, 0.2298, 0.7411, 0.2298, 0.7602, 0.2298, 0.7602, 0.1606, 0.7602, 0.1606, 0.7411, 0.2003, 0.7227, 0.1067, 0.7227, 0.1067, 0.7039, 0.1067, 0.7039, 0.2003, 0.7039, 0.2003, 0.7227, 0.09295, 0.7422, 0.1617, 0.7422, 0.1617, 0.7612, 0.1617, 0.7612, 0.09295, 0.7612, 0.09295, 0.7422, 0.1617, 0.7422, 0.2288, 0.7422, 0.2288, 0.7612, 0.2288, 0.7612, 0.1617, 0.7612, 0.1617, 0.7422, 0.0986, 0.7049, 0.2009, 0.7049, 0.2009, 0.7237, 0.2009, 0.7237, 0.0986, 0.7237, 0.0986, 0.7049, 0.0931, 0.7411, 0.1606, 0.7411, 0.1606, 0.7602, 0.1606, 0.7602, 0.0931, 0.7602, 0.0931, 0.7411, 0.8078, 0.466, 0.8078, 0.5887, 0.728, 0.5646, 0.728, 0.5646, 0.728, 0.4484, 0.8078, 0.466, 0.1074, 0.7041, 0.1994, 0.7041, 0.1994, 0.7229, 0.1994, 0.7229, 0.1074, 0.7229, 0.1074, 0.7041, 0.1133, 0.7037, 0.1996, 0.7037, 0.1996, 0.7225, 0.1996, 0.7225, 0.1133, 0.7225, 0.1133, 0.7037, 0.1971, 0.7244, 0.1064, 0.7244, 0.1064, 0.7056, 0.1064, 0.7056, 0.1971, 0.7056, 0.1971, 0.7244, 0.1116, 0.7037, 0.1978, 0.7037, 0.1978, 0.7225, 0.1978, 0.7225, 0.1116, 0.7225, 0.1116, 0.7037, 0.1754, 0.946, 0.1174, 0.9327, 0.1755, 0.9038, 0.1755, 0.9038, 0.1956, 0.9083, 0.1754, 0.946, 0.236, 0.8393, 0.2359, 0.8588, 0.1958, 0.8466, 0.1958, 0.8466, 0.1758, 0.8194, 0.236, 0.8393, 0.2356, 0.9562, 0.1754, 0.946, 0.1956, 0.9083, 0.1956, 0.9083, 0.2357, 0.9172, 0.2356, 0.9562, 0.2356, 0.9562, 0.2357, 0.9172, 0.2768, 0.9227, 0.2768, 0.9227, 0.2972, 0.9624, 0.2356, 0.9562, 0.2976, 0.8513, 0.3495, 0.8731, 0.2975, 0.8699, 0.2975, 0.8699, 0.277, 0.8662, 0.2976, 0.8513, 0.2976, 0.8513, 0.36, 0.8555, 0.3495, 0.8731, 0.3596, 0.9646, 0.2972, 0.9624, 0.3493, 0.9278, 0.36, 0.8555, 0.3703, 0.8731, 0.3495, 0.8731, 0.3596, 0.9646, 0.3493, 0.9278, 0.3701, 0.9278, 0.1679, 0.008398, 0.2512, 0.008474, 0.251, 0.4204, 0.251, 0.4204, 0.1678, 0.4204, 0.1679, 0.008398, 0.3914, 0.8154, 0.3914, 0.6924, 0.321, 0.7074, 0.321, 0.7074, 0.3221, 0.8235, 0.3914, 0.8154, 0.3221, 0.8235, 0.321, 0.7074, 0.2496, 0.7133, 0.2496, 0.7133, 0.2518, 0.8271, 0.3221, 0.8235, 0.6434, 0.7488, 0.644, 0.5662, 0.5864, 0.6028, 0.5864, 0.6028, 0.5858, 0.7685, 0.6434, 0.7488, 0.5858, 0.7685, 0.5864, 0.6028, 0.5248, 0.6381, 0.5248, 0.6381, 0.5241, 0.7869, 0.5858, 0.7685, 0.459, 0.8029, 0.4596, 0.6686, 0.3914, 0.6924, 0.3914, 0.6924, 0.3914, 0.8154, 0.459, 0.8029, 0.5241, 0.7869, 0.5248, 0.6381, 0.4596, 0.6686, 0.4596, 0.6686, 0.459, 0.8029, 0.5241, 0.7869, 0.6454, 0.5504, 0.7271, 0.5648, 0.7271, 0.4486, 0.7271, 0.4486, 0.6454, 0.4381, 0.6454, 0.5504, 0.5261, 0.5372, 0.6295, 0.5432, 0.6295, 0.4328, 0.6295, 0.4328, 0.5261, 0.4285, 0.5261, 0.5372, 0.6297, 0.8773, 0.7087, 0.9022, 0.6572, 0.9186, 0.6572, 0.9186, 0.6021, 0.9338, 0.6297, 0.8773, 0.7705, 0.9739, 0.7705, 0.9911, 0.7122, 0.9909, 0.7122, 0.9909, 0.7122, 0.9737, 0.7705, 0.9739, 0.7122, 0.9737, 0.7122, 0.9909, 0.6534, 0.9908, 0.6534, 0.9908, 0.6534, 0.9736, 0.7122, 0.9737, 0.9887, 0.9747, 0.9886, 0.9919, 0.9378, 0.9917, 0.9378, 0.9917, 0.9378, 0.9745, 0.9887, 0.9747, 0.9378, 0.9745, 0.9378, 0.9917, 0.8839, 0.9915, 0.8839, 0.9915, 0.884, 0.9743, 0.9378, 0.9745, 0.828, 0.9741, 0.828, 0.9913, 0.7705, 0.9911, 0.7705, 0.9911, 0.7705, 0.9739, 0.828, 0.9741, 0.884, 0.9743, 0.8839, 0.9915, 0.828, 0.9913, 0.828, 0.9913, 0.828, 0.9741, 0.884, 0.9743, 0.2344, 0.6782, 0.2348, 0.4376, 0.1911, 0.4375, 0.1911, 0.4375, 0.1907, 0.6782, 0.2344, 0.6782, 0.484, 0.8398, 0.484, 0.8593, 0.4428, 0.8665, 0.4428, 0.8665, 0.4223, 0.8516, 0.484, 0.8398, 0.4222, 0.9256, 0.4428, 0.923, 0.4221, 0.9626, 0.4221, 0.9626, 0.3702, 0.9277, 0.4222, 0.9256, 0.6022, 0.8874, 0.6297, 0.8773, 0.6021, 0.9338, 0.6021, 0.9338, 0.5441, 0.9046, 0.6022, 0.8874, 0.5442, 0.8413, 0.5241, 0.8473, 0.5443, 0.8202, 0.5443, 0.8202, 0.6023, 0.7945, 0.5442, 0.8413, 0.3703, 0.873, 0.3702, 0.9277, 0.3494, 0.9277, 0.3494, 0.9277, 0.3495, 0.873, 0.3703, 0.873, 0.9418, 0.648, 0.9966, 0.6754, 0.9966, 0.5295, 0.9966, 0.5295, 0.9418, 0.5094, 0.9418, 0.648, 0.6023, 0.7945, 0.6299, 0.8039, 0.6023, 0.8177, 0.6023, 0.8177, 0.5442, 0.8413, 0.6023, 0.7945, 0.6575, 0.7645, 0.709, 0.732, 0.6299, 0.8039, 0.6299, 0.8039, 0.6023, 0.7945, 0.6575, 0.7645, 0.7087, 0.9022, 0.6297, 0.8773, 0.6299, 0.8039, 0.6299, 0.8039, 0.709, 0.732, 0.7087, 0.9022, 0.09176, 0.7239, 0.09176, 0.7051, 0.2134, 0.7051, 0.2134, 0.7051, 0.2134, 0.7239, 0.09176, 0.7239, 0.08677, 0.7623, 0.08677, 0.7426, 0.1345, 0.7426, 0.1345, 0.7426, 0.1345, 0.7623, 0.08677, 0.7623, 0.1345, 0.7623, 0.1345, 0.7426, 0.2351, 0.7426, 0.2351, 0.7426, 0.2351, 0.7623, 0.1345, 0.7623, 0.2044, 0.7043, 0.2044, 0.7231, 0.09943, 0.7231, 0.09943, 0.7231, 0.09943, 0.7043, 0.2044, 0.7043, 0.08924, 0.7614, 0.08924, 0.7421, 0.1878, 0.7421, 0.1878, 0.7421, 0.1878, 0.7614, 0.08924, 0.7614, 0.1878, 0.7614, 0.1878, 0.7421, 0.2347, 0.7421, 0.2347, 0.7421, 0.2347, 0.7614, 0.1878, 0.7614, 0.8265, 0.6009, 0.9418, 0.648, 0.9418, 0.5094, 0.9418, 0.5094, 0.8265, 0.475, 0.8265, 0.6009, 0.5441, 0.9046, 0.524, 0.909, 0.5241, 0.8473, 0.5241, 0.8473, 0.5442, 0.8413, 0.5441, 0.9046, 0.4223, 0.8701, 0.4428, 0.8665, 0.4428, 0.923, 0.4428, 0.923, 0.4222, 0.9256, 0.4223, 0.8701, 0.1607, 0.7605, 0.1607, 0.7414, 0.2299, 0.7414, 0.2299, 0.7414, 0.2299, 0.7605, 0.1607, 0.7605, 0.1988, 0.7046, 0.1988, 0.7234, 0.1051, 0.7234, 0.1051, 0.7234, 0.1051, 0.7046, 0.1988, 0.7046, 0.09443, 0.7604, 0.09443, 0.7415, 0.1631, 0.7415, 0.1631, 0.7415, 0.1631, 0.7604, 0.09443, 0.7604, 0.1631, 0.7604, 0.1631, 0.7415, 0.2302, 0.7415, 0.2302, 0.7415, 0.2302, 0.7604, 0.1631, 0.7604, 0.1016, 0.7221, 0.1016, 0.7033, 0.2039, 0.7033, 0.2039, 0.7033, 0.2039, 0.7221, 0.1016, 0.7221, 0.09317, 0.7605, 0.09317, 0.7414, 0.1607, 0.7414, 0.1607, 0.7414, 0.1607, 0.7605, 0.09317, 0.7605, 0.807, 0.4662, 0.7271, 0.4486, 0.7271, 0.5648, 0.7271, 0.5648, 0.807, 0.5888, 0.807, 0.4662, 0.1051, 0.7231, 0.1051, 0.7043, 0.1971, 0.7043, 0.1971, 0.7043, 0.1971, 0.7231, 0.1051, 0.7231, 0.1069, 0.7224, 0.1069, 0.7036, 0.1932, 0.7036, 0.1932, 0.7036, 0.1932, 0.7224, 0.1069, 0.7224, 0.2035, 0.7032, 0.2035, 0.722, 0.1128, 0.722, 0.1128, 0.722, 0.1128, 0.7032, 0.2035, 0.7032, 0.1077, 0.7229, 0.1077, 0.7041, 0.194, 0.7041, 0.194, 0.7041, 0.194, 0.7229, 0.1077, 0.7229, 0.5441, 0.9468, 0.524, 0.909, 0.5441, 0.9046, 0.5441, 0.9046, 0.6021, 0.9338, 0.5441, 0.9468, 0.484, 0.8398, 0.5443, 0.8202, 0.5241, 0.8473, 0.5241, 0.8473, 0.484, 0.8593, 0.484, 0.8398, 0.4838, 0.9567, 0.4839, 0.9178, 0.524, 0.909, 0.524, 0.909, 0.5441, 0.9468, 0.4838, 0.9567, 0.4838, 0.9567, 0.4221, 0.9626, 0.4428, 0.923, 0.4428, 0.923, 0.4839, 0.9178, 0.4838, 0.9567, 0.4223, 0.8516, 0.4428, 0.8665, 0.4223, 0.8701, 0.4223, 0.8701, 0.3703, 0.873, 0.4223, 0.8516, 0.4223, 0.8516, 0.3703, 0.873, 0.3599, 0.8554, 0.05934, 0.4373, 0.01703, 0.4372, 0.0166, 0.6778, 0.0166, 0.6778, 0.0589, 0.6779, 0.05934, 0.4373, 0.103, 0.4373, 0.05934, 0.4373, 0.0589, 0.6779, 0.0589, 0.6779, 0.1025, 0.678, 0.103, 0.4373, 0.1467, 0.6781, 0.1471, 0.4374, 0.103, 0.4373, 0.103, 0.4373, 0.1025, 0.678, 0.1467, 0.6781, 0.3597, 0.9645, 0.3702, 0.9277, 0.4221, 0.9626, 0.3597, 0.9645, 0.3494, 0.9277, 0.3702, 0.9277, 0.4178, 0.00859, 0.5006, 0.008617, 0.5005, 0.4204, 0.5005, 0.4204, 0.4177, 0.4204, 0.4178, 0.00859, 0.006987, 0.006283, 0.08591, 0.008328, 0.0858, 0.4204, 0.0858, 0.4204, 0.006871, 0.4224, 0.006987, 0.006283, 0.1679, 0.008398, 0.1678, 0.4204, 0.0858, 0.4204, 0.0858, 0.4204, 0.08591, 0.008328, 0.1679, 0.008398, 0.2512, 0.008474, 0.3347, 0.008558, 0.3346, 0.4203, 0.3346, 0.4203, 0.251, 0.4204, 0.2512, 0.008474, 0.6664, 0.4204, 0.5833, 0.4204, 0.5835, 0.008636, 0.5835, 0.008636, 0.6665, 0.00865, 0.6664, 0.4204, 0.3913, 0.8149, 0.3909, 0.6919, 0.3206, 0.7071, 0.3206, 0.7071, 0.322, 0.8232, 0.3913, 0.8149, 0.322, 0.8232, 0.3206, 0.7071, 0.2492, 0.7132, 0.2492, 0.7132, 0.2517, 0.8271, 0.322, 0.8232, 0.6431, 0.7475, 0.6431, 0.5649, 0.5856, 0.6017, 0.5856, 0.6017, 0.5856, 0.7674, 0.6431, 0.7475, 0.5856, 0.7674, 0.5856, 0.6017, 0.5242, 0.6371, 0.5242, 0.6371, 0.5239, 0.786, 0.5856, 0.7674, 0.4589, 0.8022, 0.459, 0.6679, 0.3909, 0.6919, 0.3909, 0.6919, 0.3913, 0.8149, 0.4589, 0.8022, 0.5239, 0.786, 0.5242, 0.6371, 0.459, 0.6679, 0.459, 0.6679, 0.4589, 0.8022, 0.5239, 0.786, 0.6453, 0.5502, 0.727, 0.5646, 0.727, 0.4484, 0.727, 0.4484, 0.6453, 0.4379, 0.6453, 0.5502, 0.5259, 0.537, 0.6294, 0.543, 0.6294, 0.4327, 0.6294, 0.4327, 0.5259, 0.4283, 0.5259, 0.537, 0.6298, 0.8779, 0.7087, 0.9029, 0.6572, 0.9193, 0.6572, 0.9193, 0.602, 0.9344, 0.6298, 0.8779, 0.7706, 0.9737, 0.7705, 0.9909, 0.7122, 0.9909, 0.7122, 0.9909, 0.7122, 0.9737, 0.7706, 0.9737, 0.7122, 0.9737, 0.7122, 0.9909, 0.6534, 0.9908, 0.6534, 0.9908, 0.6534, 0.9736, 0.7122, 0.9737, 0.9887, 0.9743, 0.9887, 0.9915, 0.9378, 0.9913, 0.9378, 0.9913, 0.9378, 0.9741, 0.9887, 0.9743, 0.9378, 0.9741, 0.9378, 0.9913, 0.884, 0.9912, 0.884, 0.9912, 0.884, 0.974, 0.9378, 0.9741, 0.828, 0.9738, 0.828, 0.991, 0.7705, 0.9909, 0.7705, 0.9909, 0.7706, 0.9737, 0.828, 0.9738, 0.884, 0.974, 0.884, 0.9912, 0.828, 0.991, 0.828, 0.991, 0.828, 0.9738, 0.884, 0.974, 0.277, 0.4377, 0.2774, 0.6783, 0.2339, 0.6784, 0.2339, 0.6784, 0.2335, 0.4377, 0.277, 0.4377, 0.1899, 0.4378, 0.1903, 0.6785, 0.1462, 0.6786, 0.1462, 0.6786, 0.1458, 0.4379, 0.1899, 0.4378, 0.4841, 0.8402, 0.4841, 0.8596, 0.4429, 0.8667, 0.4429, 0.8667, 0.4224, 0.8518, 0.4841, 0.8402, 0.4222, 0.9258, 0.4427, 0.9232, 0.422, 0.9628, 0.422, 0.9628, 0.3701, 0.9278, 0.4222, 0.9258, 0.6022, 0.8879, 0.6298, 0.8779, 0.602, 0.9344, 0.602, 0.9344, 0.5441, 0.9051, 0.6022, 0.8879, 0.5443, 0.8418, 0.5242, 0.8477, 0.5444, 0.8206, 0.5444, 0.8206, 0.6025, 0.795, 0.5443, 0.8418, 0.9417, 0.6478, 0.9965, 0.6752, 0.9965, 0.5293, 0.9965, 0.5293, 0.9417, 0.5092, 0.9417, 0.6478, 0.6025, 0.795, 0.63, 0.8046, 0.6024, 0.8183, 0.6024, 0.8183, 0.5443, 0.8418, 0.6025, 0.795, 0.6577, 0.7652, 0.7093, 0.7328, 0.63, 0.8046, 0.63, 0.8046, 0.6025, 0.795, 0.6577, 0.7652, 0.7087, 0.9029, 0.6298, 0.8779, 0.63, 0.8046, 0.63, 0.8046, 0.7093, 0.7328, 0.7087, 0.9029, 0.09332, 0.7215, 0.09332, 0.7027, 0.215, 0.7027, 0.215, 0.7027, 0.215, 0.7215, 0.09332, 0.7215, 0.237, 0.7413, 0.237, 0.761, 0.1893, 0.761, 0.1893, 0.761, 0.1893, 0.7413, 0.237, 0.7413, 0.1893, 0.7413, 0.1893, 0.761, 0.08872, 0.761, 0.08872, 0.761, 0.08872, 0.7413, 0.1893, 0.7413, 0.2018, 0.7048, 0.2018, 0.7236, 0.09686, 0.7236, 0.09686, 0.7236, 0.09686, 0.7048, 0.2018, 0.7048, 0.2362, 0.7415, 0.2362, 0.7608, 0.1376, 0.7608, 0.1376, 0.7608, 0.1376, 0.7415, 0.2362, 0.7415, 0.1376, 0.7415, 0.1376, 0.7608, 0.09076, 0.7608, 0.09076, 0.7608, 0.09076, 0.7415, 0.1376, 0.7415, 0.8263, 0.6007, 0.9417, 0.6478, 0.9417, 0.5092, 0.9417, 0.5092, 0.8263, 0.4748, 0.8263, 0.6007, 0.5441, 0.9051, 0.524, 0.9094, 0.5242, 0.8477, 0.5242, 0.8477, 0.5443, 0.8418, 0.5441, 0.9051, 0.4223, 0.8703, 0.4429, 0.8667, 0.4427, 0.9232, 0.4427, 0.9232, 0.4222, 0.9258, 0.4223, 0.8703, 0.1632, 0.7414, 0.1632, 0.7605, 0.09399, 0.7605, 0.09399, 0.7605, 0.09399, 0.7414, 0.1632, 0.7414, 0.198, 0.705, 0.198, 0.7238, 0.1044, 0.7238, 0.1044, 0.7238, 0.1044, 0.705, 0.198, 0.705, 0.2291, 0.7422, 0.2291, 0.7612, 0.1603, 0.7612, 0.1603, 0.7612, 0.1603, 0.7422, 0.2291, 0.7422, 0.1603, 0.7422, 0.1603, 0.7612, 0.09325, 0.7612, 0.09325, 0.7612, 0.09325, 0.7422, 0.1603, 0.7422, 0.1069, 0.722, 0.1069, 0.7032, 0.2092, 0.7032, 0.2092, 0.7032, 0.2092, 0.722, 0.1069, 0.722, 0.2307, 0.7414, 0.2307, 0.7605, 0.1632, 0.7605, 0.1632, 0.7605, 0.1632, 0.7414, 0.2307, 0.7414, 0.8068, 0.466, 0.727, 0.4484, 0.727, 0.5646, 0.727, 0.5646, 0.8068, 0.5887, 0.8068, 0.466, 0.105, 0.7249, 0.105, 0.7061, 0.1971, 0.7061, 0.1971, 0.7061, 0.1971, 0.7249, 0.105, 0.7249, 0.1934, 0.7059, 0.1934, 0.7248, 0.1071, 0.7248, 0.1071, 0.7248, 0.1071, 0.7059, 0.1934, 0.7059, 0.2032, 0.7041, 0.2032, 0.7229, 0.1125, 0.7229, 0.1125, 0.7229, 0.1125, 0.7041, 0.2032, 0.7041, 0.1932, 0.7054, 0.1932, 0.7242, 0.1069, 0.7242, 0.1069, 0.7242, 0.1069, 0.7054, 0.1932, 0.7054, 0.544, 0.9473, 0.524, 0.9094, 0.5441, 0.9051, 0.5441, 0.9051, 0.602, 0.9344, 0.544, 0.9473, 0.4841, 0.8402, 0.5444, 0.8206, 0.5242, 0.8477, 0.5242, 0.8477, 0.4841, 0.8596, 0.4841, 0.8402, 0.4837, 0.957, 0.4839, 0.9181, 0.524, 0.9094, 0.524, 0.9094, 0.544, 0.9473, 0.4837, 0.957, 0.4837, 0.957, 0.422, 0.9628, 0.4427, 0.9232, 0.4427, 0.9232, 0.4839, 0.9181, 0.4837, 0.957, 0.4224, 0.8518, 0.4429, 0.8667, 0.4223, 0.8703, 0.4223, 0.8703, 0.3703, 0.8731, 0.4224, 0.8518, 0.4224, 0.8518, 0.3703, 0.8731, 0.36, 0.8555, 0.3596, 0.9646, 0.3701, 0.9278, 0.422, 0.9628, 0.75, 0.4205, 0.7501, 0.008613, 0.8334, 0.008583, 0.8334, 0.008583, 0.8333, 0.4206, 0.75, 0.4205, 0.3926, 0.8159, 0.3234, 0.8245, 0.3215, 0.7083, 0.3215, 0.7083, 0.3917, 0.6929, 0.3926, 0.8159, 0.3234, 0.8245, 0.2531, 0.8286, 0.2501, 0.7147, 0.2501, 0.7147, 0.3215, 0.7083, 0.3234, 0.8245, 0.6442, 0.7475, 0.5867, 0.7676, 0.5861, 0.6019, 0.5861, 0.6019, 0.6434, 0.5649, 0.6442, 0.7475, 0.5867, 0.7676, 0.5251, 0.7865, 0.5248, 0.6376, 0.5248, 0.6376, 0.5861, 0.6019, 0.5867, 0.7676, 0.4602, 0.8029, 0.3926, 0.8159, 0.3917, 0.6929, 0.3917, 0.6929, 0.4598, 0.6686, 0.4602, 0.8029, 0.5251, 0.7865, 0.4602, 0.8029, 0.4598, 0.6686, 0.4598, 0.6686, 0.5248, 0.6376, 0.5251, 0.7865, 0.6461, 0.5504, 0.6461, 0.4381, 0.7278, 0.4486, 0.7278, 0.4486, 0.7278, 0.5648, 0.6461, 0.5504, 0.5249, 0.5372, 0.5249, 0.4285, 0.6283, 0.4328, 0.6283, 0.4328, 0.6283, 0.5432, 0.5249, 0.5372, 0.09, 0.8765, 0.1175, 0.9331, 0.06239, 0.9178, 0.06239, 0.9178, 0.01096, 0.9011, 0.09, 0.8765, 0.5363, 0.9733, 0.5947, 0.9735, 0.5946, 0.9907, 0.5946, 0.9907, 0.5363, 0.9906, 0.5363, 0.9733, 0.5947, 0.9735, 0.6534, 0.9736, 0.6534, 0.9908, 0.6534, 0.9908, 0.5946, 0.9907, 0.5947, 0.9735, 0.3182, 0.9725, 0.3691, 0.9727, 0.369, 0.99, 0.369, 0.99, 0.3181, 0.9897, 0.3182, 0.9725, 0.3691, 0.9727, 0.4229, 0.973, 0.4228, 0.9902, 0.4228, 0.9902, 0.369, 0.99, 0.3691, 0.9727, 0.4789, 0.9732, 0.5363, 0.9733, 0.5363, 0.9906, 0.5363, 0.9906, 0.4788, 0.9904, 0.4789, 0.9732, 0.4229, 0.973, 0.4789, 0.9732, 0.4788, 0.9904, 0.4788, 0.9904, 0.4228, 0.9902, 0.4229, 0.973, 0.2339, 0.6784, 0.1903, 0.6785, 0.1899, 0.4378, 0.1899, 0.4378, 0.2335, 0.4377, 0.2339, 0.6784, 0.2358, 0.8395, 0.2975, 0.8514, 0.2769, 0.8663, 0.2769, 0.8663, 0.2358, 0.859, 0.2358, 0.8395, 0.2974, 0.9254, 0.3494, 0.9277, 0.2973, 0.9624, 0.2973, 0.9624, 0.2768, 0.9227, 0.2974, 0.9254, 0.1175, 0.8867, 0.1755, 0.9041, 0.1175, 0.9331, 0.1175, 0.9331, 0.09, 0.8765, 0.1175, 0.8867, 0.1756, 0.8408, 0.1177, 0.7938, 0.1757, 0.8197, 0.1757, 0.8197, 0.1957, 0.8468, 0.1756, 0.8408, 0.9398, 0.648, 0.9398, 0.5094, 0.9946, 0.5295, 0.9946, 0.5295, 0.9946, 0.6754, 0.9398, 0.648, 0.1177, 0.7938, 0.1756, 0.8408, 0.1176, 0.817, 0.1176, 0.817, 0.0901, 0.8031, 0.1177, 0.7938, 0.06261, 0.7636, 0.1177, 0.7938, 0.0901, 0.8031, 0.0901, 0.8031, 0.0112, 0.731, 0.06261, 0.7636, 0.01096, 0.9011, 0.0112, 0.731, 0.0901, 0.8031, 0.0901, 0.8031, 0.09, 0.8765, 0.01096, 0.9011, 0.09121, 0.704, 0.2129, 0.704, 0.2129, 0.7228, 0.2129, 0.7228, 0.09121, 0.7228, 0.09121, 0.704, 0.2357, 0.7618, 0.1879, 0.7618, 0.1879, 0.7421, 0.1879, 0.7421, 0.2357, 0.7421, 0.2357, 0.7618, 0.1879, 0.7618, 0.08737, 0.7618, 0.08737, 0.7421, 0.08737, 0.7421, 0.1879, 0.7421, 0.1879, 0.7618, 0.2044, 0.7231, 0.09947, 0.7231, 0.09947, 0.7043, 0.09947, 0.7043, 0.2044, 0.7043, 0.2044, 0.7231, 0.236, 0.76, 0.1374, 0.76, 0.1374, 0.7407, 0.1374, 0.7407, 0.236, 0.7407, 0.236, 0.76, 0.1374, 0.76, 0.09058, 0.76, 0.09058, 0.7407, 0.09058, 0.7407, 0.1374, 0.7407, 0.1374, 0.76, 0.8244, 0.6009, 0.8244, 0.475, 0.9398, 0.5094, 0.9398, 0.5094, 0.9398, 0.648, 0.8244, 0.6009, 0.1755, 0.9041, 0.1756, 0.8408, 0.1957, 0.8468, 0.1957, 0.8468, 0.1956, 0.9085, 0.1755, 0.9041, 0.2975, 0.8699, 0.2974, 0.9254, 0.2768, 0.9227, 0.2768, 0.9227, 0.2769, 0.8663, 0.2975, 0.8699, 0.1642, 0.7601, 0.09499, 0.7601, 0.09499, 0.7411, 0.09499, 0.7411, 0.1642, 0.7411, 0.1642, 0.7601, 0.2019, 0.7247, 0.1082, 0.7247, 0.1082, 0.7059, 0.1082, 0.7059, 0.2019, 0.7059, 0.2019, 0.7247, 0.231, 0.7601, 0.1623, 0.7601, 0.1623, 0.7411, 0.1623, 0.7411, 0.231, 0.7411, 0.231, 0.7601, 0.1623, 0.7601, 0.09519, 0.7601, 0.09519, 0.7411, 0.09519, 0.7411, 0.1623, 0.7411, 0.1623, 0.7601, 0.1034, 0.7038, 0.2057, 0.7038, 0.2057, 0.7226, 0.2057, 0.7226, 0.1034, 0.7226, 0.1034, 0.7038, 0.2317, 0.7601, 0.1642, 0.7601, 0.1642, 0.7411, 0.1642, 0.7411, 0.2317, 0.7411, 0.2317, 0.7601, 0.8077, 0.4662, 0.8077, 0.5888, 0.7278, 0.5648, 0.7278, 0.5648, 0.7278, 0.4486, 0.8077, 0.4662, 0.1023, 0.7047, 0.1943, 0.7047, 0.1943, 0.7235, 0.1943, 0.7235, 0.1023, 0.7235, 0.1023, 0.7047, 0.1948, 0.7239, 0.1085, 0.7239, 0.1085, 0.7051, 0.1085, 0.7051, 0.1948, 0.7051, 0.1948, 0.7239, 0.2032, 0.7226, 0.1125, 0.7226, 0.1125, 0.7038, 0.1125, 0.7038, 0.2032, 0.7038, 0.2032, 0.7226, 0.1931, 0.7245, 0.1068, 0.7245, 0.1068, 0.7057, 0.1068, 0.7057, 0.1931, 0.7057, 0.1931, 0.7245, 0.1755, 0.9463, 0.1175, 0.9331, 0.1755, 0.9041, 0.1755, 0.9041, 0.1956, 0.9085, 0.1755, 0.9463, 0.2358, 0.8395, 0.2358, 0.859, 0.1957, 0.8468, 0.1957, 0.8468, 0.1757, 0.8197, 0.2358, 0.8395, 0.2357, 0.9564, 0.1755, 0.9463, 0.1956, 0.9085, 0.1956, 0.9085, 0.2357, 0.9174, 0.2357, 0.9564, 0.2357, 0.9564, 0.2357, 0.9174, 0.2768, 0.9227, 0.2768, 0.9227, 0.2973, 0.9624, 0.2357, 0.9564, 0.2975, 0.8514, 0.3495, 0.873, 0.2975, 0.8699, 0.2975, 0.8699, 0.2769, 0.8663, 0.2975, 0.8514, 0.2975, 0.8514, 0.3599, 0.8554, 0.3495, 0.873, 0.01617, 0.6788, 0.01574, 0.4381, 0.05805, 0.4381, 0.05805, 0.4381, 0.05848, 0.6787, 0.01617, 0.6788, 0.05848, 0.6787, 0.05805, 0.4381, 0.1017, 0.438, 0.1017, 0.438, 0.1021, 0.6786, 0.05848, 0.6787, 0.1462, 0.6786, 0.1021, 0.6786, 0.1017, 0.438, 0.1017, 0.438, 0.1458, 0.4379, 0.1462, 0.6786, 0.3597, 0.9645, 0.2973, 0.9624, 0.3494, 0.9277, 0.3599, 0.8554, 0.3703, 0.873, 0.3495, 0.873, 0.5005, 0.4204, 0.5006, 0.008617, 0.5835, 0.008636, 0.5835, 0.008636, 0.5833, 0.4204, 0.5005, 0.4204, 0.9941, 0.4227, 0.9152, 0.4207, 0.9153, 0.008558, 0.9153, 0.008558, 0.9943, 0.006557, 0.9941, 0.4227, 0.9152, 0.4207, 0.8333, 0.4206, 0.8334, 0.008583, 0.8334, 0.008583, 0.9153, 0.008558, 0.9152, 0.4207, 0.6664, 0.4204, 0.6665, 0.00865, 0.7501, 0.008613, 0.7501, 0.008613, 0.75, 0.4205, 0.6664, 0.4204, 0.3977, 0.6178, 0.4814, 0.5755, 0.3349, 0.5755, 0.3977, 0.6178, 0.3349, 0.5755, 0.3558, 0.5755, 0.3977, 0.6178, 0.3558, 0.5755, 0.3768, 0.5755, 0.3977, 0.6178, 0.3768, 0.5755, 0.3977, 0.5755, 0.3977, 0.6178, 0.3977, 0.5755, 0.4186, 0.5755, 0.3977, 0.6178, 0.4186, 0.5755, 0.4396, 0.5755, 0.3977, 0.6178, 0.4396, 0.5755, 0.4605, 0.5755, 0.3977, 0.6178, 0.4605, 0.5755, 0.4814, 0.5755, 0.3349, 0.5322, 0.3349, 0.5755, 0.314, 0.5755, 0.314, 0.5755, 0.314, 0.5322, 0.3349, 0.5322, 0.3558, 0.5322, 0.3558, 0.5755, 0.3349, 0.5755, 0.3349, 0.5755, 0.3349, 0.5322, 0.3558, 0.5322, 0.3768, 0.5322, 0.3768, 0.5755, 0.3558, 0.5755, 0.3558, 0.5755, 0.3558, 0.5322, 0.3768, 0.5322, 0.3977, 0.5322, 0.3977, 0.5755, 0.3768, 0.5755, 0.3768, 0.5755, 0.3768, 0.5322, 0.3977, 0.5322, 0.4186, 0.5322, 0.4186, 0.5755, 0.3977, 0.5755, 0.3977, 0.5755, 0.3977, 0.5322, 0.4186, 0.5322, 0.4396, 0.5322, 0.4396, 0.5755, 0.4186, 0.5755, 0.4186, 0.5755, 0.4186, 0.5322, 0.4396, 0.5322, 0.4605, 0.5322, 0.4605, 0.5755, 0.4396, 0.5755, 0.4396, 0.5755, 0.4396, 0.5322, 0.4605, 0.5322, 0.314, 0.5322, 0.314, 0.5755, 0.2931, 0.5755, 0.2931, 0.5755, 0.2931, 0.5322, 0.314, 0.5322, 0.3349, 0.4885, 0.3349, 0.5322, 0.314, 0.5322, 0.314, 0.5322, 0.314, 0.4885, 0.3349, 0.4885, 0.3558, 0.4885, 0.3558, 0.5322, 0.3349, 0.5322, 0.3349, 0.5322, 0.3349, 0.4885, 0.3558, 0.4885, 0.3768, 0.4885, 0.3768, 0.5322, 0.3558, 0.5322, 0.3558, 0.5322, 0.3558, 0.4885, 0.3768, 0.4885, 0.3977, 0.4885, 0.3977, 0.5322, 0.3768, 0.5322, 0.3768, 0.5322, 0.3768, 0.4885, 0.3977, 0.4885, 0.4186, 0.4885, 0.4186, 0.5322, 0.3977, 0.5322, 0.3977, 0.5322, 0.3977, 0.4885, 0.4186, 0.4885, 0.4396, 0.4885, 0.4396, 0.5322, 0.4186, 0.5322, 0.4186, 0.5322, 0.4186, 0.4885, 0.4396, 0.4885, 0.4605, 0.4885, 0.4605, 0.5322, 0.4396, 0.5322, 0.4396, 0.5322, 0.4396, 0.4885, 0.4605, 0.4885, 0.314, 0.4885, 0.314, 0.5322, 0.2931, 0.5322, 0.2931, 0.5322, 0.2931, 0.4885, 0.314, 0.4885, 0.3977, 0.4451, 0.3349, 0.4885, 0.4814, 0.4885, 0.3977, 0.4451, 0.3558, 0.4885, 0.3349, 0.4885, 0.3977, 0.4451, 0.3768, 0.4885, 0.3558, 0.4885, 0.3977, 0.4451, 0.3977, 0.4885, 0.3768, 0.4885, 0.3977, 0.4451, 0.4186, 0.4885, 0.3977, 0.4885, 0.3977, 0.4451, 0.4396, 0.4885, 0.4186, 0.4885, 0.3977, 0.4451, 0.4605, 0.4885, 0.4396, 0.4885, 0.3977, 0.4451, 0.4814, 0.4885, 0.4605, 0.4885, 0.7478, 0.6549, 0.7758, 0.6543, 0.7668, 0.9216, 0.7668, 0.9216, 0.7332, 0.929, 0.7478, 0.6549, 0.7758, 0.6543, 0.8044, 0.6547, 0.8002, 0.922, 0.8002, 0.922, 0.7668, 0.9216, 0.7758, 0.6543, 0.8044, 0.6547, 0.8324, 0.6559, 0.8335, 0.9303, 0.8335, 0.9303, 0.8002, 0.922, 0.8044, 0.6547, 0.8324, 0.6559, 0.8604, 0.6545, 0.8666, 0.9218, 0.8666, 0.9218, 0.8335, 0.9303, 0.8324, 0.6559, 0.8604, 0.6545, 0.889, 0.654, 0.9, 0.9212, 0.9, 0.9212, 0.8666, 0.9218, 0.8604, 0.6545, 0.889, 0.654, 0.917, 0.6544, 0.9338, 0.9285, 0.9338, 0.9285, 0.9, 0.9212, 0.889, 0.654, 0.7332, 0.929, 0.7668, 0.9216, 0.7828, 0.9497, 0.7668, 0.9216, 0.8002, 0.922, 0.7828, 0.9497, 0.8002, 0.922, 0.8335, 0.9303, 0.7828, 0.9497, 0.8335, 0.9303, 0.8666, 0.9218, 0.8844, 0.9495, 0.8666, 0.9218, 0.9, 0.9212, 0.8844, 0.9495, 0.9, 0.9212, 0.9338, 0.9285, 0.8844, 0.9495, 0.3353, 0.6168, 0.3353, 0.5748, 0.3561, 0.5748, 0.3353, 0.6168, 0.3561, 0.5748, 0.377, 0.5748, 0.3353, 0.6168, 0.377, 0.5748, 0.3979, 0.5748, 0.3353, 0.6168, 0.3979, 0.5748, 0.4187, 0.5748, 0.5022, 0.6168, 0.4187, 0.5748, 0.4396, 0.5748, 0.5022, 0.6168, 0.4396, 0.5748, 0.4605, 0.5748, 0.3353, 0.6168, 0.2935, 0.5748, 0.3144, 0.5748, 0.3353, 0.6168, 0.3144, 0.5748, 0.3353, 0.5748, 0.3561, 0.5316, 0.3561, 0.5748, 0.3353, 0.5748, 0.3353, 0.5748, 0.3353, 0.5316, 0.3561, 0.5316, 0.377, 0.5316, 0.377, 0.5748, 0.3561, 0.5748, 0.3561, 0.5748, 0.3561, 0.5316, 0.377, 0.5316, 0.3979, 0.5316, 0.3979, 0.5748, 0.377, 0.5748, 0.377, 0.5748, 0.377, 0.5316, 0.3979, 0.5316, 0.4187, 0.5316, 0.4187, 0.5748, 0.3979, 0.5748, 0.3979, 0.5748, 0.3979, 0.5316, 0.4187, 0.5316, 0.4396, 0.5316, 0.4396, 0.5748, 0.4187, 0.5748, 0.4187, 0.5748, 0.4187, 0.5316, 0.4396, 0.5316, 0.4605, 0.5316, 0.4605, 0.5748, 0.4396, 0.5748, 0.4396, 0.5748, 0.4396, 0.5316, 0.4605, 0.5316, 0.3144, 0.5316, 0.3144, 0.5748, 0.2935, 0.5748, 0.2935, 0.5748, 0.2935, 0.5316, 0.3144, 0.5316, 0.3353, 0.5316, 0.3353, 0.5748, 0.3144, 0.5748, 0.3144, 0.5748, 0.3144, 0.5316, 0.3353, 0.5316, 0.3561, 0.4879, 0.3561, 0.5316, 0.3353, 0.5316, 0.3353, 0.5316, 0.3353, 0.4879, 0.3561, 0.4879, 0.377, 0.4879, 0.377, 0.5316, 0.3561, 0.5316, 0.3561, 0.5316, 0.3561, 0.4879, 0.377, 0.4879, 0.3979, 0.4879, 0.3979, 0.5316, 0.377, 0.5316, 0.377, 0.5316, 0.377, 0.4879, 0.3979, 0.4879, 0.4187, 0.4879, 0.4187, 0.5316, 0.3979, 0.5316, 0.3979, 0.5316, 0.3979, 0.4879, 0.4187, 0.4879, 0.4396, 0.4879, 0.4396, 0.5316, 0.4187, 0.5316, 0.4187, 0.5316, 0.4187, 0.4879, 0.4396, 0.4879, 0.4605, 0.4879, 0.4605, 0.5316, 0.4396, 0.5316, 0.4396, 0.5316, 0.4396, 0.4879, 0.4605, 0.4879, 0.3144, 0.4879, 0.3144, 0.5316, 0.2935, 0.5316, 0.2935, 0.5316, 0.2935, 0.4879, 0.3144, 0.4879, 0.3353, 0.4879, 0.3353, 0.5316, 0.3144, 0.5316, 0.3144, 0.5316, 0.3144, 0.4879, 0.3353, 0.4879, 0.3353, 0.4447, 0.3561, 0.4879, 0.3353, 0.4879, 0.3353, 0.4447, 0.377, 0.4879, 0.3561, 0.4879, 0.3353, 0.4447, 0.3979, 0.4879, 0.377, 0.4879, 0.3353, 0.4447, 0.4187, 0.4879, 0.3979, 0.4879, 0.5022, 0.4447, 0.4396, 0.4879, 0.4187, 0.4879, 0.5022, 0.4447, 0.4605, 0.4879, 0.4396, 0.4879, 0.3353, 0.4447, 0.3144, 0.4879, 0.2935, 0.4879, 0.3353, 0.4447, 0.3353, 0.4879, 0.3144, 0.4879, 0.8328, 0.6589, 0.8606, 0.6575, 0.8653, 0.9218, 0.8653, 0.9218, 0.8325, 0.9302, 0.8328, 0.6589, 0.8606, 0.6575, 0.8891, 0.6571, 0.8982, 0.9213, 0.8982, 0.9213, 0.8653, 0.9218, 0.8606, 0.6575, 0.8891, 0.6571, 0.9169, 0.6576, 0.9315, 0.9286, 0.9315, 0.9286, 0.8982, 0.9213, 0.8891, 0.6571, 0.7491, 0.6576, 0.7769, 0.6571, 0.7667, 0.9213, 0.7667, 0.9213, 0.7334, 0.9286, 0.7491, 0.6576, 0.7769, 0.6571, 0.8052, 0.6575, 0.7997, 0.9218, 0.7997, 0.9218, 0.7667, 0.9213, 0.7769, 0.6571, 0.8052, 0.6575, 0.8328, 0.6589, 0.8325, 0.9302, 0.8325, 0.9302, 0.7997, 0.9218, 0.8052, 0.6575, 0.8325, 0.9302, 0.8653, 0.9218, 0.8828, 0.9492, 0.8653, 0.9218, 0.8982, 0.9213, 0.8828, 0.9492, 0.8982, 0.9213, 0.9315, 0.9286, 0.8828, 0.9492, 0.7334, 0.9286, 0.7667, 0.9213, 0.7824, 0.9492, 0.7667, 0.9213, 0.7997, 0.9218, 0.7824, 0.9492, 0.7997, 0.9218, 0.8325, 0.9302, 0.7824, 0.9492, 0.3977, 0.6178, 0.4814, 0.5755, 0.3349, 0.5755, 0.3977, 0.6178, 0.3349, 0.5755, 0.3558, 0.5755, 0.3977, 0.6178, 0.3558, 0.5755, 0.3768, 0.5755, 0.3977, 0.6178, 0.3768, 0.5755, 0.3977, 0.5755, 0.3977, 0.6178, 0.3977, 0.5755, 0.4186, 0.5755, 0.3977, 0.6178, 0.4186, 0.5755, 0.4396, 0.5755, 0.3977, 0.6178, 0.4396, 0.5755, 0.4605, 0.5755, 0.3977, 0.6178, 0.4605, 0.5755, 0.4814, 0.5755, 0.3349, 0.5322, 0.3349, 0.5755, 0.314, 0.5755, 0.314, 0.5755, 0.314, 0.5322, 0.3349, 0.5322, 0.3558, 0.5322, 0.3558, 0.5755, 0.3349, 0.5755, 0.3349, 0.5755, 0.3349, 0.5322, 0.3558, 0.5322, 0.3768, 0.5322, 0.3768, 0.5755, 0.3558, 0.5755, 0.3558, 0.5755, 0.3558, 0.5322, 0.3768, 0.5322, 0.3977, 0.5322, 0.3977, 0.5755, 0.3768, 0.5755, 0.3768, 0.5755, 0.3768, 0.5322, 0.3977, 0.5322, 0.4186, 0.5322, 0.4186, 0.5755, 0.3977, 0.5755, 0.3977, 0.5755, 0.3977, 0.5322, 0.4186, 0.5322, 0.4396, 0.5322, 0.4396, 0.5755, 0.4186, 0.5755, 0.4186, 0.5755, 0.4186, 0.5322, 0.4396, 0.5322, 0.4605, 0.5322, 0.4605, 0.5755, 0.4396, 0.5755, 0.4396, 0.5755, 0.4396, 0.5322, 0.4605, 0.5322, 0.314, 0.5322, 0.314, 0.5755, 0.2931, 0.5755, 0.2931, 0.5755, 0.2931, 0.5322, 0.314, 0.5322, 0.3349, 0.4885, 0.3349, 0.5322, 0.314, 0.5322, 0.314, 0.5322, 0.314, 0.4885, 0.3349, 0.4885, 0.3558, 0.4885, 0.3558, 0.5322, 0.3349, 0.5322, 0.3349, 0.5322, 0.3349, 0.4885, 0.3558, 0.4885, 0.3768, 0.4885, 0.3768, 0.5322, 0.3558, 0.5322, 0.3558, 0.5322, 0.3558, 0.4885, 0.3768, 0.4885, 0.3977, 0.4885, 0.3977, 0.5322, 0.3768, 0.5322, 0.3768, 0.5322, 0.3768, 0.4885, 0.3977, 0.4885, 0.4186, 0.4885, 0.4186, 0.5322, 0.3977, 0.5322, 0.3977, 0.5322, 0.3977, 0.4885, 0.4186, 0.4885, 0.4396, 0.4885, 0.4396, 0.5322, 0.4186, 0.5322, 0.4186, 0.5322, 0.4186, 0.4885, 0.4396, 0.4885, 0.4605, 0.4885, 0.4605, 0.5322, 0.4396, 0.5322, 0.4396, 0.5322, 0.4396, 0.4885, 0.4605, 0.4885, 0.314, 0.4885, 0.314, 0.5322, 0.2931, 0.5322, 0.2931, 0.5322, 0.2931, 0.4885, 0.314, 0.4885, 0.3977, 0.4451, 0.3349, 0.4885, 0.4814, 0.4885, 0.3977, 0.4451, 0.3558, 0.4885, 0.3349, 0.4885, 0.3977, 0.4451, 0.3768, 0.4885, 0.3558, 0.4885, 0.3977, 0.4451, 0.3977, 0.4885, 0.3768, 0.4885, 0.3977, 0.4451, 0.4186, 0.4885, 0.3977, 0.4885, 0.3977, 0.4451, 0.4396, 0.4885, 0.4186, 0.4885, 0.3977, 0.4451, 0.4605, 0.4885, 0.4396, 0.4885, 0.3977, 0.4451, 0.4814, 0.4885, 0.4605, 0.4885, 0.8304, 0.6593, 0.8582, 0.6578, 0.8662, 0.922, 0.8662, 0.922, 0.8336, 0.9306, 0.8304, 0.6593, 0.8582, 0.6578, 0.8866, 0.6571, 0.8992, 0.9212, 0.8992, 0.9212, 0.8662, 0.922, 0.8582, 0.6578, 0.8866, 0.6571, 0.9145, 0.6575, 0.9326, 0.9283, 0.9326, 0.9283, 0.8992, 0.9212, 0.8866, 0.6571, 0.7467, 0.6586, 0.7745, 0.6579, 0.7676, 0.9222, 0.7676, 0.9222, 0.7344, 0.9297, 0.7467, 0.6586, 0.7745, 0.6579, 0.8027, 0.6582, 0.8006, 0.9225, 0.8006, 0.9225, 0.7676, 0.9222, 0.7745, 0.6579, 0.8027, 0.6582, 0.8304, 0.6593, 0.8336, 0.9306, 0.8336, 0.9306, 0.8006, 0.9225, 0.8027, 0.6582, 0.8336, 0.9306, 0.8662, 0.922, 0.884, 0.9492, 0.8662, 0.922, 0.8992, 0.9212, 0.884, 0.9492, 0.8992, 0.9212, 0.9326, 0.9283, 0.884, 0.9492, 0.7344, 0.9297, 0.7676, 0.9222, 0.7837, 0.9499, 0.7676, 0.9222, 0.8006, 0.9225, 0.7837, 0.9499, 0.8006, 0.9225, 0.8336, 0.9306, 0.7837, 0.9499, 0.3353, 0.6168, 0.3353, 0.5748, 0.3561, 0.5748, 0.3353, 0.6168, 0.3561, 0.5748, 0.377, 0.5748, 0.3353, 0.6168, 0.377, 0.5748, 0.3979, 0.5748, 0.5022, 0.6168, 0.3979, 0.5748, 0.4187, 0.5748, 0.5022, 0.6168, 0.4187, 0.5748, 0.4396, 0.5748, 0.5022, 0.6168, 0.4396, 0.5748, 0.4605, 0.5748, 0.3353, 0.6168, 0.2935, 0.5748, 0.3144, 0.5748, 0.3353, 0.6168, 0.3144, 0.5748, 0.3353, 0.5748, 0.3561, 0.5316, 0.3561, 0.5748, 0.3353, 0.5748, 0.3353, 0.5748, 0.3353, 0.5316, 0.3561, 0.5316, 0.377, 0.5316, 0.377, 0.5748, 0.3561, 0.5748, 0.3561, 0.5748, 0.3561, 0.5316, 0.377, 0.5316, 0.3979, 0.5316, 0.3979, 0.5748, 0.377, 0.5748, 0.377, 0.5748, 0.377, 0.5316, 0.3979, 0.5316, 0.4187, 0.5316, 0.4187, 0.5748, 0.3979, 0.5748, 0.3979, 0.5748, 0.3979, 0.5316, 0.4187, 0.5316, 0.4396, 0.5316, 0.4396, 0.5748, 0.4187, 0.5748, 0.4187, 0.5748, 0.4187, 0.5316, 0.4396, 0.5316, 0.4605, 0.5316, 0.4605, 0.5748, 0.4396, 0.5748, 0.4396, 0.5748, 0.4396, 0.5316, 0.4605, 0.5316, 0.3144, 0.5316, 0.3144, 0.5748, 0.2935, 0.5748, 0.2935, 0.5748, 0.2935, 0.5316, 0.3144, 0.5316, 0.3353, 0.5316, 0.3353, 0.5748, 0.3144, 0.5748, 0.3144, 0.5748, 0.3144, 0.5316, 0.3353, 0.5316, 0.3561, 0.4879, 0.3561, 0.5316, 0.3353, 0.5316, 0.3353, 0.5316, 0.3353, 0.4879, 0.3561, 0.4879, 0.377, 0.4879, 0.377, 0.5316, 0.3561, 0.5316, 0.3561, 0.5316, 0.3561, 0.4879, 0.377, 0.4879, 0.3979, 0.4879, 0.3979, 0.5316, 0.377, 0.5316, 0.377, 0.5316, 0.377, 0.4879, 0.3979, 0.4879, 0.4187, 0.4879, 0.4187, 0.5316, 0.3979, 0.5316, 0.3979, 0.5316, 0.3979, 0.4879, 0.4187, 0.4879, 0.4396, 0.4879, 0.4396, 0.5316, 0.4187, 0.5316, 0.4187, 0.5316, 0.4187, 0.4879, 0.4396, 0.4879, 0.4605, 0.4879, 0.4605, 0.5316, 0.4396, 0.5316, 0.4396, 0.5316, 0.4396, 0.4879, 0.4605, 0.4879, 0.3144, 0.4879, 0.3144, 0.5316, 0.2935, 0.5316, 0.2935, 0.5316, 0.2935, 0.4879, 0.3144, 0.4879, 0.3353, 0.4879, 0.3353, 0.5316, 0.3144, 0.5316, 0.3144, 0.5316, 0.3144, 0.4879, 0.3353, 0.4879, 0.3353, 0.4447, 0.3561, 0.4879, 0.3353, 0.4879, 0.3353, 0.4447, 0.377, 0.4879, 0.3561, 0.4879, 0.3353, 0.4447, 0.3979, 0.4879, 0.377, 0.4879, 0.5022, 0.4447, 0.4187, 0.4879, 0.3979, 0.4879, 0.5022, 0.4447, 0.4396, 0.4879, 0.4187, 0.4879, 0.5022, 0.4447, 0.4605, 0.4879, 0.4396, 0.4879, 0.3353, 0.4447, 0.3144, 0.4879, 0.2935, 0.4879, 0.3353, 0.4447, 0.3353, 0.4879, 0.3144, 0.4879, 0.75, 0.6552, 0.778, 0.6548, 0.7668, 0.922, 0.7668, 0.922, 0.7331, 0.9293, 0.75, 0.6552, 0.778, 0.6548, 0.8066, 0.6553, 0.8002, 0.9226, 0.8002, 0.9226, 0.7668, 0.922, 0.778, 0.6548, 0.8066, 0.6553, 0.8346, 0.6567, 0.8334, 0.9311, 0.8334, 0.9311, 0.8002, 0.9226, 0.8066, 0.6553, 0.8346, 0.6567, 0.8626, 0.6554, 0.8666, 0.9227, 0.8666, 0.9227, 0.8334, 0.9311, 0.8346, 0.6567, 0.8626, 0.6554, 0.8912, 0.655, 0.9, 0.9222, 0.9, 0.9222, 0.8666, 0.9227, 0.8626, 0.6554, 0.8912, 0.655, 0.9192, 0.6555, 0.9337, 0.9297, 0.9337, 0.9297, 0.9, 0.9222, 0.8912, 0.655, 0.7331, 0.9293, 0.7668, 0.922, 0.7826, 0.9502, 0.7668, 0.922, 0.8002, 0.9226, 0.7826, 0.9502, 0.8002, 0.9226, 0.8334, 0.9311, 0.7826, 0.9502, 0.8334, 0.9311, 0.8666, 0.9227, 0.8841, 0.9504, 0.8666, 0.9227, 0.9, 0.9222, 0.8841, 0.9504, 0.9, 0.9222, 0.9337, 0.9297, 0.8841, 0.9504])
me_bridgemesh.use_remesh_preserve_volume = False
me_bridgemesh.use_remesh_preserve_attributes = False
me_bridgemesh.use_mirror_vertex_groups = False
me_bridgemesh.update()

# ---- objects
ob_sky001 = bpy.data.objects.new('Sky001', light_sky001)
ob_plane002 = bpy.data.objects.new('Plane002', me_plane002mesh)
ob_bridge = bpy.data.objects.new('Bridge', me_bridgemesh)

# ---- transforms, parenting, visibility, modifiers, constraints
ob_sky001.location = (-52.55, 40.57, 0.0)
ob_sky001.lineart.crease_threshold = 0.0
ob_plane002.location = (-13.46, 0.0, 20.27)
ob_plane002.rotation_euler = (-1.571, 0.0, 0.0)
ob_plane002.lineart.crease_threshold = 0.0
ob_bridge.location = (-4.34, 0.0, 0.0)
ob_bridge.rotation_euler = (-1.571, 0.0, 0.0)
ob_bridge.lineart.crease_threshold = 0.0

# ---- collection membership
col_collection_1.objects.link(ob_sky001)
col_collection_1.objects.link(ob_plane002)
col_collection_1.objects.link(ob_bridge)

# ---- scene / render settings (as saved in the file)
scene.frame_start = 1; scene.frame_end = 250; scene.frame_set(1)
scene.render.engine = 'BLENDER_EEVEE_NEXT'
scene.render.image_settings.color_mode = 'RGB'
scene.render.image_settings.compression = 90
scene.render.resolution_percentage = 50
scene.render.dither_intensity = 0.0
scene.render.bake_margin = 2
scene.render.bake_bias = 0.0
scene.cycles.use_denoising = False
scene.cycles.samples = 10
scene.cycles.sampling_pattern = 'TABULATED_SOBOL'
scene.cycles.light_sampling_threshold = 0.0
scene.cycles.use_adaptive_sampling = False
scene.cycles.use_light_tree = False
scene.cycles.blur_glossy = 0.0
scene.cycles.volume_bounces = 1
scene.cycles.pixel_filter_type = 'GAUSSIAN'
scene.cycles.sample_clamp_indirect = 0.0
scene.view_settings.view_transform = 'Standard'
scene.unit_settings.scale_length = 0.0254
bpy.context.view_layer.update()

# ---- added for rendering (the .blend has no active camera): camera
cam_auto = bpy.data.cameras.new('AutoCamera')
cam_auto.lens = 50.0
cam_auto.sensor_width = 36.0
cam_auto.clip_end = 16572.4
ob_auto_camera = bpy.data.objects.new('AutoCamera', cam_auto)
scene.collection.objects.link(ob_auto_camera)
ob_auto_camera.location = (930.844, -1121.31, 775.707)
ob_auto_camera.rotation_euler = (1.09748, -7.21219e-08, 0.694738)
scene.camera = ob_auto_camera
bpy.context.view_layer.update()
